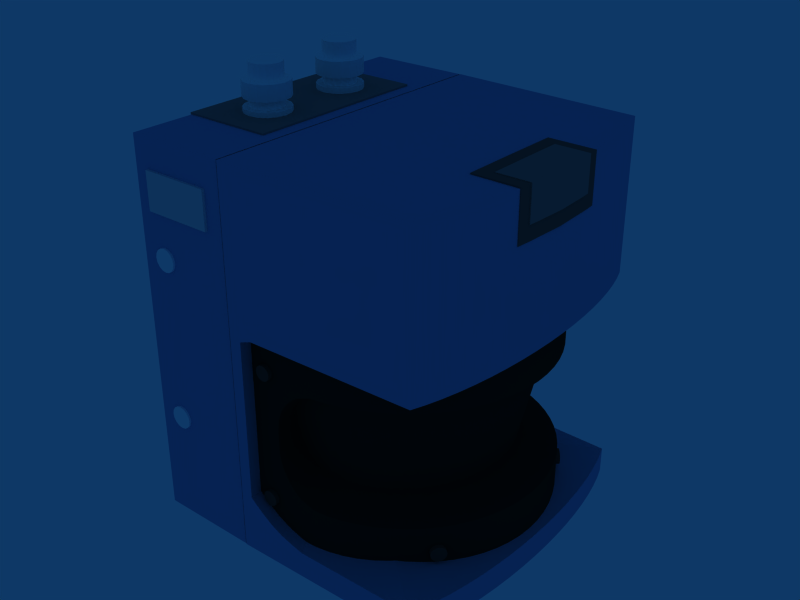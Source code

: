 # Source: sick_lms200.blend  (saved by Blender 2.49.2; exported with 4.5.12 LTS)
import bpy
from mathutils import Matrix  # noqa: F401  (used for matrix-valued properties, if any)

bpy.ops.wm.read_factory_settings(use_empty=True)
scene = bpy.context.scene
scene.name = 'Scene'

# ---- collections
col_collection_1 = bpy.data.collections.new('Collection 1'); scene.collection.children.link(col_collection_1)

# ---- materials (node trees are filled in below, after node groups)
mat_material_0 = bpy.data.materials.new('material_0')
mat_material_0.alpha_threshold = 0.0
mat_material_0.diffuse_color = (0.4, 0.6, 0.8, 1.0)
mat_material_0.specular_color = (0.5, 0.5, 0.5)
mat_material_0.roughness = 0.5
mat_material_0.line_color = (0.0, 0.0, 0.0, 1.0)
mat_material_0_001 = bpy.data.materials.new('material_0.001')
mat_material_0_001.alpha_threshold = 0.0
mat_material_0_001.diffuse_color = (0.4745, 0.4745, 0.4745, 1.0)
mat_material_0_001.specular_color = (0.5, 0.5, 0.5)
mat_material_0_001.roughness = 0.5
mat_material_0_001.line_color = (0.0, 0.0, 0.0, 1.0)
mat_material_0_002 = bpy.data.materials.new('material_0.002')
mat_material_0_002.alpha_threshold = 0.0
mat_material_0_002.diffuse_color = (0.3176, 0.3176, 0.3176, 1.0)
mat_material_0_002.specular_color = (0.5, 0.5, 0.5)
mat_material_0_002.roughness = 0.5
mat_material_0_002.line_color = (0.0, 0.0, 0.0, 1.0)
mat_material_0_003 = bpy.data.materials.new('material_0.003')
mat_material_0_003.alpha_threshold = 0.0
mat_material_0_003.diffuse_color = (0.4784, 0.4784, 0.4784, 1.0)
mat_material_0_003.specular_color = (0.5, 0.5, 0.5)
mat_material_0_003.roughness = 0.5
mat_material_0_003.line_color = (0.0, 0.0, 0.0, 1.0)
mat_material = bpy.data.materials.new('Material')
mat_material.alpha_threshold = 0.0
mat_material.diffuse_color = (0.1, 0.1, 0.1, 1.0)
mat_material.specular_color = (0.5, 0.5, 0.5)
mat_material.roughness = 0.5
mat_material.line_color = (0.0, 0.0, 0.0, 1.0)
mat_material_144 = bpy.data.materials.new('Material.144')
mat_material_144.alpha_threshold = 0.0
mat_material_144.diffuse_color = (0.2, 0.2, 0.2, 1.0)
mat_material_144.specular_color = (0.5, 0.5, 0.5)
mat_material_144.roughness = 0.5
mat_material_144.line_color = (0.0, 0.0, 0.0, 1.0)
mat_material_724 = bpy.data.materials.new('Material.724')
mat_material_724.alpha_threshold = 0.0
mat_material_724.diffuse_color = (1.0, 1.0, 1.0, 1.0)
mat_material_724.specular_color = (0.5, 0.5, 0.5)
mat_material_724.roughness = 0.5
mat_material_724.line_color = (0.0, 0.0, 0.0, 1.0)
mat_material_595 = bpy.data.materials.new('Material.595')
mat_material_595.alpha_threshold = 0.0
mat_material_595.diffuse_color = (0.6, 0.6, 0.6, 1.0)
mat_material_595.specular_color = (0.5, 0.5, 0.5)
mat_material_595.roughness = 0.5
mat_material_595.line_color = (0.0, 0.0, 0.0, 1.0)
mat_material_1001 = bpy.data.materials.new('Material.1001')
mat_material_1001.alpha_threshold = 0.0
mat_material_1001.diffuse_color = (0.875, 0.875, 0.875, 1.0)
mat_material_1001.specular_color = (0.5, 0.5, 0.5)
mat_material_1001.roughness = 0.5
mat_material_1001.line_color = (0.0, 0.0, 0.0, 1.0)
mat_material_821 = bpy.data.materials.new('Material.821')
mat_material_821.alpha_threshold = 0.0
mat_material_821.diffuse_color = (1.0, 1.0, 0.0, 1.0)
mat_material_821.specular_color = (0.5, 0.5, 0.5)
mat_material_821.roughness = 0.5
mat_material_821.line_color = (0.0, 0.0, 0.0, 1.0)
mat_material_504 = bpy.data.materials.new('Material.504')
mat_material_504.alpha_threshold = 0.0
mat_material_504.diffuse_color = (1.0, 1.0, 1.0, 1.0)
mat_material_504.specular_color = (0.5, 0.5, 0.5)
mat_material_504.roughness = 0.5
mat_material_504.line_color = (0.0, 0.0, 0.0, 1.0)

# ---- material node trees

# ---- world
world_world = bpy.data.worlds.new('World'); scene.world = world_world
world_world.color = (0.05656, 0.2208, 0.4)
world_world.use_sun_shadow = False
world_world.sun_shadow_jitter_overblur = 0.0
world_world.cycles.sampling_method = 'MANUAL'
world_world.cycles.sample_map_resolution = 256

# ---- meshes
me_cylinder_032 = bpy.data.meshes.new('Cylinder.032')
me_cylinder_032.from_pydata([(0.04387, 0.06918, -0.09246), (0.04593, 0.06206, -0.09246), (0.04776, 0.05435, -0.09246), (0.04934, 0.04612, -0.09246), (0.05066, 0.03744, -0.09246), (0.05169, 0.0284, -0.09246), (0.05244, 0.01909, -0.09246), (0.05289, 0.009589, -0.09246), (0.05304, -1.238e-07, -0.09246), (0.05289, -0.009589, -0.09246), (0.05244, -0.01909, -0.09246), (0.05169, -0.0284, -0.09246), (0.05066, -0.03744, -0.09246), (0.04934, -0.04612, -0.09246), (0.04776, -0.05435, -0.09246), (0.04593, -0.06206, -0.09246), (0.04387, -0.06918, -0.09246), (0.04159, -0.07562, -0.09246), (-0.05304, -0.07741, -0.0926), (-0.05304, 0.07741, -0.0926), (0.04159, 0.07562, -0.09246), (0.04387, 0.06918, -0.07963), (0.04593, 0.06206, -0.07963), (0.04776, 0.05435, -0.07963), (0.04934, 0.04612, -0.07963), (0.05066, 0.03744, -0.07963), (0.05169, 0.0284, -0.07963), (0.05244, 0.01909, -0.07963), (0.05289, 0.009589, -0.07963), (0.05304, 5.588e-07, -0.07963), (0.05289, -0.009588, -0.07963), (0.05244, -0.01908, -0.07963), (0.05169, -0.0284, -0.07963), (0.05066, -0.03744, -0.07963), (0.04934, -0.04612, -0.07963), (0.04776, -0.05435, -0.07963), (0.04593, -0.06206, -0.07963), (0.04387, -0.06918, -0.07963), (0.04159, -0.07562, -0.07963), (-0.05304, -0.07741, -0.0638), (-0.05304, 0.07741, -0.0638), (0.04159, 0.07562, -0.07963), (-0.05304, -1.895e-07, -0.0638), (-0.05304, 2.916e-09, -0.0926), (-0.005726, -0.07652, -0.07956), (0.01793, -0.07607, -0.0796), (-0.02938, -0.07697, -0.07597), (0.006103, -0.07629, -0.07958), (0.02976, -0.07585, -0.07962), (-0.01755, -0.07674, -0.07955), (-0.04121, -0.07719, -0.06873), (0.0001883, -0.07641, -0.07957), (0.01202, -0.07618, -0.07959), (0.02385, -0.07596, -0.07961), (0.03567, -0.07573, -0.07962), (-0.01164, -0.07663, -0.07956), (-0.02347, -0.07685, -0.07794), (-0.0353, -0.07708, -0.07295), (-0.04713, -0.0773, -0.06381), (-0.005726, 0.07652, -0.07956), (-0.02938, 0.07697, -0.07597), (0.01793, 0.07607, -0.0796), (-0.04121, 0.07719, -0.06873), (-0.01755, 0.07674, -0.07955), (0.02976, 0.07585, -0.07962), (0.006103, 0.07629, -0.07958), (-0.04713, 0.0773, -0.06381), (-0.0353, 0.07708, -0.07295), (-0.01164, 0.07663, -0.07956), (-0.02347, 0.07685, -0.07794), (0.02385, 0.07596, -0.07961), (0.03567, 0.07573, -0.07962), (0.01202, 0.07618, -0.07959), (0.0001884, 0.07641, -0.07957), (0.04387, 0.06918, 0.01774), (0.04593, 0.06206, 0.01774), (0.04776, 0.05435, 0.01774), (0.04934, 0.04612, 0.01774), (0.05066, 0.03744, 0.01774), (0.05169, 0.0284, 0.01774), (0.05244, 0.01909, 0.01774), (0.05289, 0.009589, 0.01774), (0.05304, -1.238e-07, 0.01774), (0.05289, -0.009589, 0.01774), (0.05244, -0.01909, 0.01774), (0.05169, -0.0284, 0.01774), (0.05066, -0.03744, 0.01774), (0.04934, -0.04612, 0.01774), (0.04776, -0.05435, 0.01774), (0.04593, -0.06206, 0.01774), (0.04387, -0.06918, 0.01774), (0.04159, -0.07562, 0.01774), (-0.05304, -0.07741, 0.01492), (-0.05304, 0.07741, 0.01492), (0.04159, 0.07562, 0.01774), (0.04387, 0.06918, 0.09181), (0.04593, 0.06206, 0.09181), (0.04776, 0.05435, 0.09181), (0.04934, 0.04612, 0.09181), (0.05066, 0.03744, 0.09181), (0.05169, 0.0284, 0.09181), (0.05244, 0.01909, 0.09181), (0.05289, 0.009589, 0.09181), (0.05304, 5.588e-07, 0.09181), (0.05289, -0.009588, 0.09181), (0.05244, -0.01908, 0.09181), (0.05169, -0.0284, 0.09181), (0.05066, -0.03744, 0.09181), (0.04934, -0.04612, 0.09181), (0.04776, -0.05435, 0.09181), (0.04593, -0.06206, 0.09181), (0.04387, -0.06918, 0.09181), (0.04159, -0.07562, 0.09181), (-0.05304, -0.07741, 0.0926), (-0.05304, 0.07741, 0.0926), (0.04159, 0.07562, 0.09181), (-0.05304, -1.895e-07, 0.0926), (-0.05304, 2.916e-09, 0.01492), (-0.005726, -0.07652, 0.0174), (0.01793, -0.07607, 0.01757), (-0.02938, -0.07697, 0.01723), (0.02976, -0.07585, 0.01765), (0.006102, -0.07629, 0.01748), (-0.04121, -0.07719, 0.01714), (-0.01756, -0.07674, 0.01731), (0.02385, -0.07596, 0.01761), (0.03567, -0.07573, 0.01769), (0.01202, -0.07618, 0.01752), (0.000188, -0.07641, 0.01744), (-0.0353, -0.07708, 0.01718), (-0.04713, -0.0773, 0.01496), (-0.02347, -0.07685, 0.01727), (-0.01164, -0.07663, 0.01735), (-0.005727, 0.07652, 0.0174), (-0.02938, 0.07697, 0.01723), (0.01793, 0.07607, 0.01757), (-0.01756, 0.07674, 0.01731), (-0.04121, 0.07719, 0.01714), (0.006102, 0.07629, 0.01748), (0.02976, 0.07585, 0.01765), (-0.01164, 0.07663, 0.01735), (-0.02347, 0.07685, 0.01727), (-0.04713, 0.0773, 0.01496), (-0.0353, 0.07708, 0.01718), (0.0001878, 0.07641, 0.01744), (0.01202, 0.07618, 0.01752), (0.02385, 0.07596, 0.01761), (0.03567, 0.07573, 0.01769)], [], [(0, 21, 22, 1), (1, 22, 23, 2), (2, 23, 24, 3), (3, 24, 25, 4), (4, 25, 26, 5), (5, 26, 27, 6), (6, 27, 28, 7), (7, 28, 29, 8), (8, 29, 30, 9), (9, 30, 31, 10), (10, 31, 32, 11), (11, 32, 33, 12), (12, 33, 34, 13), (13, 34, 35, 14), (14, 35, 36, 15), (15, 36, 37, 16), (16, 37, 38, 17), (21, 0, 20, 41), (37, 42, 38), (36, 42, 37), (35, 42, 36), (34, 42, 35), (33, 42, 34), (32, 42, 33), (31, 42, 32), (21, 41, 42), (22, 21, 42), (23, 22, 42), (24, 23, 42), (25, 24, 42), (26, 25, 42), (27, 26, 42), (28, 27, 42), (29, 28, 42), (30, 29, 42), (30, 42, 31), (17, 18, 43), (19, 20, 43), (16, 17, 43), (15, 16, 43), (14, 15, 43), (13, 14, 43), (12, 13, 43), (11, 12, 43), (10, 11, 43), (9, 10, 43), (8, 9, 43), (0, 20, 43), (1, 0, 43), (2, 1, 43), (3, 2, 43), (4, 3, 43), (5, 4, 43), (6, 5, 43), (7, 6, 43), (8, 7, 43), (44, 18, 17), (38, 54, 17), (54, 48, 17), (48, 53, 17), (53, 45, 17), (45, 52, 17), (52, 47, 17), (47, 51, 17), (51, 44, 17), (44, 55, 18), (55, 49, 18), (49, 56, 18), (56, 46, 18), (46, 57, 18), (57, 50, 18), (50, 58, 18), (58, 39, 18), (39, 58, 42), (58, 50, 42), (50, 57, 42), (57, 46, 42), (46, 56, 42), (56, 49, 42), (49, 55, 42), (55, 44, 42), (44, 51, 42), (51, 47, 42), (47, 52, 42), (52, 45, 42), (45, 53, 42), (53, 48, 42), (48, 54, 42), (54, 38, 42), (59, 20, 19), (40, 66, 19), (66, 62, 19), (62, 67, 19), (67, 60, 19), (60, 69, 19), (69, 63, 19), (63, 68, 19), (68, 59, 19), (59, 73, 20), (73, 65, 20), (65, 72, 20), (72, 61, 20), (61, 70, 20), (70, 64, 20), (64, 71, 20), (71, 41, 20), (41, 71, 42), (71, 64, 42), (64, 70, 42), (70, 61, 42), (61, 72, 42), (72, 65, 42), (65, 73, 42), (73, 59, 42), (59, 68, 42), (68, 63, 42), (63, 69, 42), (69, 60, 42), (60, 67, 42), (67, 62, 42), (62, 66, 42), (66, 40, 42), (74, 95, 96, 75), (75, 96, 97, 76), (76, 97, 98, 77), (77, 98, 99, 78), (78, 99, 100, 79), (79, 100, 101, 80), (80, 101, 102, 81), (81, 102, 103, 82), (82, 103, 104, 83), (83, 104, 105, 84), (84, 105, 106, 85), (85, 106, 107, 86), (86, 107, 108, 87), (87, 108, 109, 88), (88, 109, 110, 89), (89, 110, 111, 90), (90, 111, 112, 91), (95, 74, 94, 115), (112, 116, 113), (111, 116, 112), (110, 116, 111), (114, 116, 115), (109, 116, 110), (108, 116, 109), (107, 116, 108), (106, 116, 107), (105, 116, 106), (95, 115, 116), (96, 95, 116), (97, 96, 116), (98, 97, 116), (99, 98, 116), (100, 99, 116), (101, 100, 116), (102, 101, 116), (103, 102, 116), (104, 103, 116), (104, 116, 105), (90, 91, 117), (89, 90, 117), (88, 89, 117), (87, 88, 117), (86, 87, 117), (85, 86, 117), (84, 85, 117), (83, 84, 117), (82, 83, 117), (74, 94, 117), (75, 74, 117), (76, 75, 117), (77, 76, 117), (78, 77, 117), (79, 78, 117), (80, 79, 117), (81, 80, 117), (82, 81, 117), (118, 112, 113), (92, 130, 113), (130, 123, 113), (123, 129, 113), (129, 120, 113), (120, 131, 113), (131, 124, 113), (124, 132, 113), (132, 118, 113), (118, 128, 112), (128, 122, 112), (122, 127, 112), (127, 119, 112), (119, 125, 112), (125, 121, 112), (121, 126, 112), (126, 91, 112), (91, 126, 117), (126, 121, 117), (121, 125, 117), (125, 119, 117), (119, 127, 117), (127, 122, 117), (122, 128, 117), (128, 118, 117), (118, 132, 117), (132, 124, 117), (124, 131, 117), (131, 120, 117), (120, 129, 117), (129, 123, 117), (123, 130, 117), (130, 92, 117), (133, 114, 115), (94, 147, 115), (147, 139, 115), (139, 146, 115), (146, 135, 115), (135, 145, 115), (145, 138, 115), (138, 144, 115), (144, 133, 115), (133, 140, 114), (140, 136, 114), (136, 141, 114), (141, 134, 114), (134, 143, 114), (143, 137, 114), (137, 142, 114), (142, 93, 114), (93, 142, 117), (142, 137, 117), (137, 143, 117), (143, 134, 117), (134, 141, 117), (141, 136, 117), (136, 140, 117), (140, 133, 117), (133, 144, 117), (144, 138, 117), (138, 145, 117), (145, 135, 117), (135, 146, 117), (146, 139, 117), (139, 147, 117), (147, 94, 117), (39, 92, 130, 58), (40, 93, 142, 66), (42, 66, 142, 117), (42, 58, 130, 117)])
me_cylinder_032.materials.append(mat_material_0)
me_cylinder_032.use_remesh_preserve_volume = False
me_cylinder_032.use_remesh_preserve_attributes = False
me_cylinder_032.use_mirror_vertex_groups = False
me_cylinder_032.update()
me_cube_003 = bpy.data.meshes.new('Cube.003')
me_cube_003.from_pydata([(0.02499, 0.0771, -0.09264), (0.02499, -0.0771, -0.09264), (-0.02499, -0.0771, -0.09264), (-0.02499, 0.0771, -0.09264), (0.02499, 0.0771, 0.09264), (0.02499, -0.0771, 0.09264), (-0.02499, -0.0771, 0.09264), (-0.02499, 0.0771, 0.09264)], [], [(0, 1, 2, 3), (4, 7, 6, 5), (0, 4, 5, 1), (1, 5, 6, 2), (2, 6, 7, 3), (4, 0, 3, 7)])
me_cube_003.materials.append(mat_material_0)
me_cube_003.use_remesh_preserve_volume = False
me_cube_003.use_remesh_preserve_attributes = False
me_cube_003.use_mirror_vertex_groups = False
me_cube_003.update()
me_cube_002 = bpy.data.meshes.new('Cube.002')
me_cube_002.from_pydata([(0.02207, 0.04587, -0.02578), (0.02207, -0.04587, -0.02578), (-0.02207, -0.04587, -0.02578), (-0.02207, 0.04587, -0.02578), (0.02207, 0.04587, 0.02578), (0.02207, -0.04587, 0.02578), (-0.02207, -0.04587, 0.02578), (-0.02207, 0.04587, 0.02578)], [], [(0, 1, 2, 3), (4, 7, 6, 5), (0, 4, 5, 1), (1, 5, 6, 2), (2, 6, 7, 3), (4, 0, 3, 7)])
me_cube_002.materials.append(mat_material_0_001)
me_cube_002.use_remesh_preserve_volume = False
me_cube_002.use_remesh_preserve_attributes = False
me_cube_002.use_mirror_vertex_groups = False
me_cube_002.update()
me_cylinder_029 = bpy.data.meshes.new('Cylinder.029')
me_cylinder_029.from_pydata([(-0.01204, 0.02625, 0.01175), (0.01066, 0.02612, 0.01175), (0.01122, 0.01956, 0.01175), (0.01164, 0.009972, 0.01175), (0.01215, -8.287e-08, 0.01175), (0.01164, -0.009973, 0.01175), (0.01122, -0.01956, 0.01175), (0.01066, -0.02612, 0.01175), (-0.01204, -0.02625, 0.01175), (-0.01204, 0.02625, -0.01175), (0.01066, 0.02612, -0.01175), (0.01122, 0.01956, -0.01175), (0.01164, 0.009973, -0.01175), (0.01215, 1.763e-07, -0.01175), (0.01164, -0.009972, -0.01175), (0.01122, -0.01956, -0.01175), (0.01066, -0.02612, -0.01175), (-0.01204, -0.02625, -0.01175), (-0.01215, -3.351e-08, 0.01175), (-0.01215, -3.351e-08, -0.01175)], [], [(18, 0, 1), (19, 10, 9), (18, 1, 2), (19, 11, 10), (18, 2, 3), (19, 12, 11), (18, 3, 4), (19, 13, 12), (18, 4, 5), (19, 14, 13), (18, 5, 6), (19, 15, 14), (18, 6, 7), (19, 16, 15), (18, 7, 8), (19, 17, 16), (0, 9, 10, 1), (1, 10, 11, 2), (2, 11, 12, 3), (3, 12, 13, 4), (4, 13, 14, 5), (5, 14, 15, 6), (6, 15, 16, 7), (7, 16, 17, 8)])
me_cylinder_029.materials.append(mat_material_0_002)
me_cylinder_029.use_remesh_preserve_volume = False
me_cylinder_029.use_remesh_preserve_attributes = False
me_cylinder_029.use_mirror_vertex_groups = False
me_cylinder_029.update()
me_cylinder_017 = bpy.data.meshes.new('Cylinder.017')
me_cylinder_017.from_pydata([(-0.008875, 0.02048, 0.008372), (0.007858, 0.02038, 0.008372), (0.008274, 0.01526, 0.008372), (0.008582, 0.007782, 0.008372), (0.008956, -6.467e-08, 0.008372), (0.008582, -0.007782, 0.008372), (0.008274, -0.01526, 0.008372), (0.007858, -0.02038, 0.008372), (-0.008875, -0.02048, 0.008372), (-0.008875, 0.02048, -0.008372), (0.007858, 0.02038, -0.008372), (0.008274, 0.01526, -0.008372), (0.008582, 0.007782, -0.008372), (0.008956, 1.376e-07, -0.008372), (0.008582, -0.007782, -0.008372), (0.008274, -0.01526, -0.008372), (0.007858, -0.02038, -0.008372), (-0.008875, -0.02048, -0.008372), (-0.008956, -2.615e-08, 0.008372), (-0.008956, -2.615e-08, -0.008372)], [], [(18, 0, 1), (19, 10, 9), (18, 1, 2), (19, 11, 10), (18, 2, 3), (19, 12, 11), (18, 3, 4), (19, 13, 12), (18, 4, 5), (19, 14, 13), (18, 5, 6), (19, 15, 14), (18, 6, 7), (19, 16, 15), (18, 7, 8), (19, 17, 16), (0, 9, 10, 1), (1, 10, 11, 2), (2, 11, 12, 3), (3, 12, 13, 4), (4, 13, 14, 5), (5, 14, 15, 6), (6, 15, 16, 7), (7, 16, 17, 8)])
me_cylinder_017.materials.append(mat_material_0_003)
me_cylinder_017.use_remesh_preserve_volume = False
me_cylinder_017.use_remesh_preserve_attributes = False
me_cylinder_017.use_mirror_vertex_groups = False
me_cylinder_017.update()
me_cylinder_018 = bpy.data.meshes.new('Cylinder.018')
me_cylinder_018.from_pydata([(-0.04829, 0.07076, -0.006985), (-0.02282, 0.0711, -0.02566), (-0.01585, 0.07076, -0.02814), (-0.008944, 0.06974, -0.02845), (-0.002176, 0.06804, -0.02845), (0.004394, 0.06569, -0.02845), (0.0107, 0.06271, -0.02845), (0.01669, 0.05912, -0.02845), (0.02229, 0.05496, -0.02845), (0.02746, 0.05028, -0.02845), (0.03215, 0.04511, -0.02845), (0.0363, 0.0395, -0.02845), (0.03989, 0.03352, -0.02845), (0.04287, 0.02721, -0.02845), (0.04523, 0.02064, -0.02845), (0.04692, 0.01387, -0.02845), (0.04794, 0.006969, -0.02845), (0.04829, 5.172e-08, -0.02845), (0.04794, -0.006969, -0.02845), (0.04692, -0.01387, -0.02845), (0.04523, -0.02064, -0.02845), (0.04287, -0.02721, -0.02845), (0.03989, -0.03352, -0.02845), (0.0363, -0.0395, -0.02845), (0.03215, -0.04511, -0.02845), (0.02746, -0.05028, -0.02845), (0.02229, -0.05496, -0.02845), (0.01669, -0.05912, -0.02845), (0.0107, -0.06271, -0.02845), (0.004394, -0.06569, -0.02845), (-0.002175, -0.06804, -0.02845), (-0.008944, -0.06974, -0.02845), (-0.01585, -0.07076, -0.02814), (-0.02282, -0.0711, -0.02566), (-0.04827, -0.0711, -0.006985), (-0.04825, 0.0711, -0.04861), (-0.02282, 0.0711, -0.04861), (-0.01585, 0.07076, -0.04861), (-0.008944, 0.06974, -0.04861), (-0.002176, 0.06804, -0.04861), (0.004394, 0.06569, -0.04861), (0.0107, 0.06271, -0.04861), (0.01669, 0.05912, -0.04861), (0.02229, 0.05496, -0.04861), (0.02746, 0.05028, -0.04861), (0.03215, 0.04511, -0.04861), (0.0363, 0.0395, -0.04861), (0.03989, 0.03352, -0.04861), (0.04287, 0.02721, -0.04861), (0.04523, 0.02064, -0.04861), (0.04692, 0.01387, -0.04861), (0.04794, 0.006969, -0.04861), (0.04829, -9.634e-08, -0.04861), (0.04794, -0.006969, -0.04861), (0.04692, -0.01387, -0.04861), (0.04523, -0.02064, -0.04861), (0.04287, -0.02721, -0.04861), (0.03989, -0.03352, -0.04861), (0.0363, -0.0395, -0.04861), (0.03215, -0.04511, -0.04861), (0.02746, -0.05028, -0.04861), (0.02229, -0.05496, -0.04861), (0.01669, -0.05912, -0.04861), (0.0107, -0.06271, -0.04861), (0.004394, -0.06569, -0.04861), (-0.002176, -0.06804, -0.04861), (-0.008945, -0.06974, -0.04861), (-0.01585, -0.07076, -0.04861), (-0.02282, -0.0711, -0.04861), (-0.04827, -0.0711, -0.04861), (-0.04827, 1.866e-08, 0.005758), (-0.04827, -0.0711, -0.04861), (-0.03361, 0.07093, -0.01178), (-0.03554, 0.0711, -0.04861), (-0.0336, -0.0711, -0.01178), (-0.03554, -0.0711, -0.04861), (-0.04192, 0.07085, -0.006985), (-0.02918, 0.07102, -0.02013), (-0.04189, 0.0711, -0.04861), (-0.02918, 0.0711, -0.04861), (-0.02918, -0.0711, -0.02013), (-0.04191, -0.0711, -0.006985), (-0.02918, -0.0711, -0.04861), (-0.04191, -0.0711, -0.04861), (-0.0451, 0.0708, -0.006985), (-0.03461, 0.07089, -0.006985), (-0.026, 0.07106, -0.02335), (-0.03237, 0.07097, -0.01506), (-0.03871, 0.0711, -0.04861), (-0.04507, 0.0711, -0.04861), (-0.03236, 0.0711, -0.04861), (-0.026, 0.0711, -0.04861), (-0.026, -0.0711, -0.02335), (-0.03236, -0.0711, -0.01506), (-0.04509, -0.0711, -0.006985), (-0.03459, -0.0711, -0.006985), (-0.03236, -0.0711, -0.04861), (-0.026, -0.0711, -0.04861), (-0.03873, -0.0711, -0.04861), (-0.04509, -0.0711, -0.04861), (-0.04828, 0.0708, -0.03097), (-0.02282, 0.0711, -0.03097), (-0.02282, -0.0711, -0.03097), (-0.04827, -0.0711, -0.03097), (-0.03555, 0.07095, -0.03097), (-0.03554, -0.0711, -0.03097), (-0.04192, 0.07088, -0.03097), (-0.02918, 0.07103, -0.03097), (-0.02918, -0.0711, -0.03097), (-0.04191, -0.0711, -0.03097), (-0.0451, 0.07084, -0.03097), (-0.03873, 0.07092, -0.03097), (-0.03237, 0.07099, -0.03097), (-0.026, 0.07107, -0.03097), (-0.026, -0.0711, -0.03097), (-0.03236, -0.0711, -0.03097), (-0.03872, -0.0711, -0.03097), (-0.04509, -0.0711, -0.03097), (-0.04829, 0.07076, 0.04861), (-0.02282, 0.0711, 0.04861), (-0.01585, 0.07076, 0.04861), (-0.008944, 0.06974, 0.04861), (-0.002176, 0.06804, 0.04861), (0.004394, 0.06569, 0.04861), (0.0107, 0.06271, 0.04861), (0.01669, 0.05912, 0.04861), (0.02229, 0.05496, 0.04861), (0.02746, 0.05028, 0.04861), (0.03215, 0.04511, 0.04861), (0.0363, 0.0395, 0.04861), (0.03989, 0.03352, 0.04861), (0.04287, 0.02721, 0.04861), (0.04523, 0.02064, 0.04861), (0.04692, 0.01387, 0.04861), (0.04794, 0.006969, 0.04861), (0.04829, 5.172e-08, 0.04861), (0.04794, -0.006969, 0.04861), (0.04692, -0.01387, 0.04861), (0.04523, -0.02064, 0.04861), (0.04287, -0.02721, 0.04861), (0.03989, -0.03352, 0.04861), (0.0363, -0.0395, 0.04861), (0.03215, -0.04511, 0.04861), (0.02746, -0.05028, 0.04861), (0.02229, -0.05496, 0.04861), (0.01669, -0.05912, 0.04861), (0.0107, -0.06271, 0.04861), (0.004394, -0.06569, 0.04861), (-0.002175, -0.06804, 0.04861), (-0.008944, -0.06974, 0.04861), (-0.01585, -0.07076, 0.04861), (-0.02282, -0.0711, 0.04861), (-0.04827, -0.0711, 0.04861), (-0.04825, 0.0711, 0.003962), (-0.02282, 0.0711, 0.02546), (-0.01585, 0.07076, 0.02817), (-0.008944, 0.06974, 0.02845), (-0.002176, 0.06804, 0.02845), (0.004394, 0.06569, 0.02845), (0.0107, 0.06271, 0.02845), (0.01669, 0.05912, 0.02845), (0.02229, 0.05496, 0.02845), (0.02746, 0.05028, 0.02845), (0.03215, 0.04511, 0.02845), (0.0363, 0.0395, 0.02845), (0.03989, 0.03352, 0.02845), (0.04287, 0.02721, 0.02845), (0.04523, 0.02064, 0.02845), (0.04692, 0.01387, 0.02845), (0.04794, 0.006969, 0.02845), (0.04829, -9.634e-08, 0.02845), (0.04794, -0.006969, 0.02845), (0.04692, -0.01387, 0.02845), (0.04523, -0.02064, 0.02845), (0.04287, -0.02721, 0.02845), (0.03989, -0.03352, 0.02845), (0.0363, -0.0395, 0.02845), (0.03215, -0.04511, 0.02845), (0.02746, -0.05028, 0.02845), (0.02229, -0.05496, 0.02845), (0.01669, -0.05912, 0.02845), (0.0107, -0.06271, 0.02845), (0.004394, -0.06569, 0.02845), (-0.002176, -0.06804, 0.02845), (-0.008945, -0.06974, 0.02845), (-0.01585, -0.07076, 0.02817), (-0.02282, -0.0711, 0.02546), (-0.04827, -0.0711, 0.003962), (-0.04827, 1.866e-08, 0.04861), (-0.04827, 1.866e-08, -0.008079), (-0.03555, 0.07093, 0.04861), (-0.03414, 0.0711, 0.009759), (-0.03554, -0.0711, 0.04861), (-0.03415, -0.0711, 0.009759), (-0.04192, 0.07085, 0.04861), (-0.02918, 0.07102, 0.04861), (-0.04189, 0.0711, 0.003962), (-0.02918, 0.0711, 0.01987), (-0.02918, -0.0711, 0.04861), (-0.04191, -0.0711, 0.04861), (-0.02918, -0.0711, 0.01987), (-0.04191, -0.0711, 0.003962), (-0.03874, 0.07089, 0.04861), (-0.0451, 0.0708, 0.04861), (-0.03237, 0.07097, 0.04861), (-0.026, 0.07106, 0.04861), (-0.03466, 0.0711, 0.003962), (-0.04507, 0.0711, 0.003962), (-0.03236, 0.0711, 0.01514), (-0.026, 0.0711, 0.02318), (-0.03236, -0.0711, 0.04861), (-0.026, -0.0711, 0.04861), (-0.03872, -0.0711, 0.04861), (-0.04509, -0.0711, 0.04861), (-0.03236, -0.0711, 0.01514), (-0.026, -0.0711, 0.02318), (-0.03467, -0.0711, 0.003962), (-0.04509, -0.0711, 0.003962), (-0.04826, 0.07106, 0.03097), (-0.02282, 0.0711, 0.03097), (-0.02282, -0.0711, 0.03097), (-0.04827, -0.0711, 0.03097), (-0.03554, 0.07108, 0.03097), (-0.03554, -0.0711, 0.03097), (-0.0419, 0.07107, 0.03097), (-0.02918, 0.07109, 0.03097), (-0.02918, -0.0711, 0.03097), (-0.04191, -0.0711, 0.03097), (-0.04508, 0.07107, 0.03097), (-0.03872, 0.07108, 0.03097), (-0.03236, 0.07109, 0.03097), (-0.026, 0.0711, 0.03097), (-0.026, -0.0711, 0.03097), (-0.03236, -0.0711, 0.03097), (-0.03873, -0.0711, 0.03097), (-0.04509, -0.0711, 0.03097), (-0.04524, 0.06231, 0.02519), (-0.02282, 0.06261, 0.02519), (-0.01668, 0.06231, 0.02519), (-0.0106, 0.0614, 0.02519), (-0.004642, 0.05991, 0.02519), (0.001143, 0.05784, 0.02519), (0.006697, 0.05521, 0.02519), (0.01197, 0.05206, 0.02519), (0.0169, 0.0484, 0.02519), (0.02145, 0.04427, 0.02519), (0.02558, 0.03972, 0.02519), (0.02924, 0.03478, 0.02519), (0.0324, 0.02951, 0.02519), (0.03503, 0.02396, 0.02519), (0.0371, 0.01817, 0.02519), (0.03859, 0.01221, 0.02519), (0.03949, 0.006137, 0.02519), (0.03979, 4.777e-08, 0.02519), (0.03949, -0.006137, 0.02519), (0.03859, -0.01221, 0.02519), (0.0371, -0.01817, 0.02519), (0.03503, -0.02396, 0.02519), (0.0324, -0.02951, 0.02519), (0.02924, -0.03478, 0.02519), (0.02558, -0.03972, 0.02519), (0.02145, -0.04427, 0.02519), (0.0169, -0.0484, 0.02519), (0.01197, -0.05206, 0.02519), (0.006697, -0.05521, 0.02519), (0.001143, -0.05784, 0.02519), (-0.004642, -0.05991, 0.02519), (-0.0106, -0.0614, 0.02519), (-0.01668, -0.06231, 0.02519), (-0.02282, -0.06261, 0.02519), (-0.04523, -0.06261, 0.02519), (-0.04522, 0.05477, -0.02181), (-0.02562, 0.05477, -0.02181), (-0.02026, 0.0545, -0.02181), (-0.01494, 0.05371, -0.02181), (-0.009725, 0.05241, -0.02181), (-0.004665, 0.0506, -0.02181), (0.0001936, 0.0483, -0.02181), (0.004803, 0.04554, -0.02181), (0.00912, 0.04233, -0.02181), (0.0131, 0.03873, -0.02181), (0.01671, 0.03474, -0.02181), (0.01991, 0.03043, -0.02181), (0.02268, 0.02582, -0.02181), (0.02497, 0.02096, -0.02181), (0.02679, 0.0159, -0.02181), (0.02809, 0.01068, -0.02181), (0.02888, 0.005368, -0.02181), (0.02914, -6.991e-08, -0.02181), (0.02888, -0.005368, -0.02181), (0.02809, -0.01068, -0.02181), (0.02679, -0.0159, -0.02181), (0.02497, -0.02096, -0.02181), (0.02268, -0.02582, -0.02181), (0.01991, -0.03043, -0.02181), (0.01671, -0.03474, -0.02181), (0.0131, -0.03873, -0.02181), (0.00912, -0.04234, -0.02181), (0.004803, -0.04554, -0.02181), (0.0001934, -0.0483, -0.02181), (-0.004665, -0.0506, -0.02181), (-0.009725, -0.05241, -0.02181), (-0.01494, -0.05371, -0.02181), (-0.02026, -0.0545, -0.02181), (-0.02562, -0.05477, -0.02181), (-0.04523, -0.05477, -0.02181), (-0.04523, 1.866e-08, 0.02519), (-0.04523, 1.866e-08, -0.02181)], [], [(70, 1, 2), (71, 37, 36), (70, 2, 3), (71, 38, 37), (70, 3, 4), (71, 39, 38), (70, 4, 5), (71, 40, 39), (70, 5, 6), (71, 41, 40), (70, 6, 7), (71, 42, 41), (70, 7, 8), (71, 43, 42), (70, 8, 9), (71, 44, 43), (70, 9, 10), (71, 45, 44), (70, 10, 11), (71, 46, 45), (70, 11, 12), (71, 47, 46), (70, 12, 13), (71, 48, 47), (70, 13, 14), (71, 49, 48), (70, 14, 15), (71, 50, 49), (70, 15, 16), (71, 51, 50), (70, 16, 17), (71, 52, 51), (70, 17, 18), (71, 53, 52), (70, 18, 19), (71, 54, 53), (70, 19, 20), (71, 55, 54), (70, 20, 21), (71, 56, 55), (70, 21, 22), (71, 57, 56), (70, 22, 23), (71, 58, 57), (70, 23, 24), (71, 59, 58), (70, 24, 25), (71, 60, 59), (70, 25, 26), (71, 61, 60), (70, 26, 27), (71, 62, 61), (70, 27, 28), (71, 63, 62), (70, 28, 29), (71, 64, 63), (70, 29, 30), (71, 65, 64), (70, 30, 31), (71, 66, 65), (70, 31, 32), (71, 67, 66), (70, 32, 33), (71, 68, 67), (2, 37, 38, 3), (3, 38, 39, 4), (4, 39, 40, 5), (5, 40, 41, 6), (6, 41, 42, 7), (7, 42, 43, 8), (8, 43, 44, 9), (9, 44, 45, 10), (10, 45, 46, 11), (11, 46, 47, 12), (12, 47, 48, 13), (13, 48, 49, 14), (14, 49, 50, 15), (15, 50, 51, 16), (16, 51, 52, 17), (17, 52, 53, 18), (18, 53, 54, 19), (19, 54, 55, 20), (20, 55, 56, 21), (21, 56, 57, 22), (22, 57, 58, 23), (23, 58, 59, 24), (24, 59, 60, 25), (25, 60, 61, 26), (26, 61, 62, 27), (27, 62, 63, 28), (28, 63, 64, 29), (29, 64, 65, 30), (30, 65, 66, 31), (31, 66, 67, 32), (0, 84, 70), (84, 76, 70), (76, 85, 70), (85, 72, 70), (72, 87, 70), (87, 77, 70), (77, 86, 70), (86, 1, 70), (36, 91, 71), (91, 79, 71), (79, 90, 71), (90, 73, 71), (73, 88, 71), (88, 78, 71), (78, 89, 71), (89, 35, 71), (33, 92, 70), (92, 80, 70), (80, 93, 70), (93, 74, 70), (74, 95, 70), (95, 81, 70), (81, 94, 70), (94, 34, 70), (69, 99, 71), (99, 83, 71), (83, 98, 71), (98, 75, 71), (75, 96, 71), (96, 82, 71), (82, 97, 71), (97, 68, 71), (0, 100, 110, 84), (84, 110, 106, 76), (76, 106, 111, 85), (85, 111, 104, 72), (72, 104, 112, 87), (87, 112, 107, 77), (77, 107, 113, 86), (86, 113, 101, 1), (1, 101, 2), (102, 33, 32), (33, 102, 114, 92), (92, 114, 108, 80), (80, 108, 115, 93), (93, 115, 105, 74), (74, 105, 116, 95), (95, 116, 109, 81), (81, 109, 117, 94), (94, 117, 103, 34), (188, 119, 120), (189, 155, 154), (188, 120, 121), (189, 156, 155), (188, 121, 122), (189, 157, 156), (188, 122, 123), (189, 158, 157), (188, 123, 124), (189, 159, 158), (188, 124, 125), (189, 160, 159), (188, 125, 126), (189, 161, 160), (188, 126, 127), (189, 162, 161), (188, 127, 128), (189, 163, 162), (188, 128, 129), (189, 164, 163), (188, 129, 130), (189, 165, 164), (188, 130, 131), (189, 166, 165), (188, 131, 132), (189, 167, 166), (188, 132, 133), (189, 168, 167), (188, 133, 134), (189, 169, 168), (188, 134, 135), (189, 170, 169), (188, 135, 136), (189, 171, 170), (188, 136, 137), (189, 172, 171), (188, 137, 138), (189, 173, 172), (188, 138, 139), (189, 174, 173), (188, 139, 140), (189, 175, 174), (188, 140, 141), (189, 176, 175), (188, 141, 142), (189, 177, 176), (188, 142, 143), (189, 178, 177), (188, 143, 144), (189, 179, 178), (188, 144, 145), (189, 180, 179), (188, 145, 146), (189, 181, 180), (188, 146, 147), (189, 182, 181), (188, 147, 148), (189, 183, 182), (188, 148, 149), (189, 184, 183), (188, 149, 150), (189, 185, 184), (188, 150, 151), (189, 186, 185), (120, 155, 156, 121), (121, 156, 157, 122), (122, 157, 158, 123), (123, 158, 159, 124), (124, 159, 160, 125), (125, 160, 161, 126), (126, 161, 162, 127), (127, 162, 163, 128), (128, 163, 164, 129), (129, 164, 165, 130), (130, 165, 166, 131), (131, 166, 167, 132), (132, 167, 168, 133), (133, 168, 169, 134), (134, 169, 170, 135), (135, 170, 171, 136), (136, 171, 172, 137), (137, 172, 173, 138), (138, 173, 174, 139), (139, 174, 175, 140), (140, 175, 176, 141), (141, 176, 177, 142), (142, 177, 178, 143), (143, 178, 179, 144), (144, 179, 180, 145), (145, 180, 181, 146), (146, 181, 182, 147), (147, 182, 183, 148), (148, 183, 184, 149), (149, 184, 185, 150), (118, 203, 188), (203, 194, 188), (194, 202, 188), (202, 190, 188), (190, 204, 188), (204, 195, 188), (195, 205, 188), (205, 119, 188), (154, 209, 189), (209, 197, 189), (197, 208, 189), (208, 191, 189), (191, 206, 189), (206, 196, 189), (196, 207, 189), (207, 153, 189), (151, 211, 188), (211, 198, 188), (198, 210, 188), (210, 192, 188), (192, 212, 188), (212, 199, 188), (199, 213, 188), (213, 152, 188), (187, 217, 189), (217, 201, 189), (201, 216, 189), (216, 193, 189), (193, 214, 189), (214, 200, 189), (200, 215, 189), (215, 186, 189), (218, 153, 207, 228), (228, 207, 196, 224), (224, 196, 206, 229), (229, 206, 191, 222), (222, 191, 208, 230), (230, 208, 197, 225), (225, 197, 209, 231), (231, 209, 154, 219), (219, 154, 155), (186, 220, 185), (220, 186, 215, 232), (232, 215, 200, 226), (226, 200, 214, 233), (233, 214, 193, 223), (223, 193, 216, 234), (234, 216, 201, 227), (227, 201, 217, 235), (235, 217, 187, 221), (34, 187, 217, 94), (81, 94, 217, 201), (81, 201, 216, 95), (0, 153, 207, 84), (76, 84, 207, 196), (76, 196, 206, 85), (95, 216, 189), (85, 206, 189), (306, 236, 237), (307, 272, 271), (306, 237, 238), (307, 273, 272), (306, 238, 239), (307, 274, 273), (306, 239, 240), (307, 275, 274), (306, 240, 241), (307, 276, 275), (306, 241, 242), (307, 277, 276), (306, 242, 243), (307, 278, 277), (306, 243, 244), (307, 279, 278), (306, 244, 245), (307, 280, 279), (306, 245, 246), (307, 281, 280), (306, 246, 247), (307, 282, 281), (306, 247, 248), (307, 283, 282), (306, 248, 249), (307, 284, 283), (306, 249, 250), (307, 285, 284), (306, 250, 251), (307, 286, 285), (306, 251, 252), (307, 287, 286), (306, 252, 253), (307, 288, 287), (306, 253, 254), (307, 289, 288), (306, 254, 255), (307, 290, 289), (306, 255, 256), (307, 291, 290), (306, 256, 257), (307, 292, 291), (306, 257, 258), (307, 293, 292), (306, 258, 259), (307, 294, 293), (306, 259, 260), (307, 295, 294), (306, 260, 261), (307, 296, 295), (306, 261, 262), (307, 297, 296), (306, 262, 263), (307, 298, 297), (306, 263, 264), (307, 299, 298), (306, 264, 265), (307, 300, 299), (306, 265, 266), (307, 301, 300), (306, 266, 267), (307, 302, 301), (306, 267, 268), (307, 303, 302), (306, 268, 269), (307, 304, 303), (306, 269, 270), (307, 305, 304), (236, 271, 272, 237), (237, 272, 273, 238), (238, 273, 274, 239), (239, 274, 275, 240), (240, 275, 276, 241), (241, 276, 277, 242), (242, 277, 278, 243), (243, 278, 279, 244), (244, 279, 280, 245), (245, 280, 281, 246), (246, 281, 282, 247), (247, 282, 283, 248), (248, 283, 284, 249), (249, 284, 285, 250), (250, 285, 286, 251), (251, 286, 287, 252), (252, 287, 288, 253), (253, 288, 289, 254), (254, 289, 290, 255), (255, 290, 291, 256), (256, 291, 292, 257), (257, 292, 293, 258), (258, 293, 294, 259), (259, 294, 295, 260), (260, 295, 296, 261), (261, 296, 297, 262), (262, 297, 298, 263), (263, 298, 299, 264), (264, 299, 300, 265), (265, 300, 301, 266), (266, 301, 302, 267), (267, 302, 303, 268), (268, 303, 304, 269), (269, 304, 305, 270), (150, 185, 220, 151), (151, 220, 232, 211), (198, 211, 232, 226), (198, 226, 233, 210), (192, 210, 233, 223), (192, 223, 234, 212), (199, 212, 234, 227), (199, 227, 235, 213), (152, 213, 235, 221), (119, 219, 155, 120), (119, 205, 231, 219), (195, 225, 231, 205), (195, 204, 230, 225), (190, 222, 230, 204), (190, 202, 229, 222), (194, 224, 229, 202), (194, 203, 228, 224), (118, 218, 228, 203), (32, 67, 68, 102), (68, 97, 114, 102), (82, 108, 114, 97), (82, 96, 115, 108), (75, 105, 115, 96), (75, 98, 116, 105), (83, 109, 116, 98), (83, 99, 117, 109), (69, 103, 117, 99), (2, 101, 36, 37), (36, 101, 113, 91), (79, 91, 113, 107), (79, 107, 112, 90), (73, 90, 112, 104), (73, 104, 111, 88), (78, 88, 111, 106), (78, 106, 110, 89), (35, 89, 110, 100)])
me_cylinder_018.materials.append(mat_material)
me_cylinder_018.use_remesh_preserve_volume = False
me_cylinder_018.use_remesh_preserve_attributes = False
me_cylinder_018.use_mirror_vertex_groups = False
me_cylinder_018.update()
me_cylinder_028 = bpy.data.meshes.new('Cylinder.028')
me_cylinder_028.from_pydata([(-0.002565, 0.001247, 0.002647), (-0.00311, 0.001848, 0.001433), (-0.003302, 0.002059, -1.172e-10), (-0.00311, 0.001848, -0.001433), (-0.002565, 0.001247, -0.002647), (-0.001749, 0.0003477, -0.003459), (-0.0007864, -0.0007134, -0.003744), (0.0001761, -0.001775, -0.003459), (0.0009922, -0.002674, -0.002647), (0.001537, -0.003275, -0.001433), (0.001729, -0.003486, 9.106e-11), (0.001537, -0.003275, 0.001433), (0.0009922, -0.002674, 0.002647), (0.0001761, -0.001775, 0.003459), (-0.0007864, -0.0007134, 0.003744), (-0.001749, 0.0003477, 0.003459), (-0.0009922, 0.002674, 0.002647), (-0.001537, 0.003275, 0.001433), (-0.001729, 0.003486, -4.881e-09), (-0.001537, 0.003275, -0.001433), (-0.0009922, 0.002674, -0.002647), (-0.0001761, 0.001775, -0.003459), (0.0007864, 0.0007134, -0.003744), (0.001749, -0.0003477, -0.003459), (0.002565, -0.001247, -0.002647), (0.00311, -0.001848, -0.001433), (0.003302, -0.002059, 9.579e-09), (0.00311, -0.001848, 0.001433), (0.002565, -0.001247, 0.002647), (0.001749, -0.0003477, 0.003459), (0.0007864, 0.0007134, 0.003744), (-0.0001762, 0.001775, 0.003459), (-0.0007864, -0.0007134, 4.641e-11), (0.0007864, 0.0007134, -4.641e-11)], [], [(32, 0, 1), (33, 17, 16), (32, 1, 2), (33, 18, 17), (32, 2, 3), (33, 19, 18), (32, 3, 4), (33, 20, 19), (32, 4, 5), (33, 21, 20), (32, 5, 6), (33, 22, 21), (32, 6, 7), (33, 23, 22), (32, 7, 8), (33, 24, 23), (32, 8, 9), (33, 25, 24), (32, 9, 10), (33, 26, 25), (32, 10, 11), (33, 27, 26), (32, 11, 12), (33, 28, 27), (32, 12, 13), (33, 29, 28), (32, 13, 14), (33, 30, 29), (32, 14, 15), (33, 31, 30), (15, 0, 32), (33, 16, 31), (0, 16, 17, 1), (1, 17, 18, 2), (2, 18, 19, 3), (3, 19, 20, 4), (4, 20, 21, 5), (5, 21, 22, 6), (6, 22, 23, 7), (7, 23, 24, 8), (8, 24, 25, 9), (9, 25, 26, 10), (10, 26, 27, 11), (11, 27, 28, 12), (12, 28, 29, 13), (13, 29, 30, 14), (14, 30, 31, 15), (16, 0, 15, 31)])
me_cylinder_028.materials.append(mat_material_144)
me_cylinder_028.use_remesh_preserve_volume = False
me_cylinder_028.use_remesh_preserve_attributes = False
me_cylinder_028.use_mirror_vertex_groups = False
me_cylinder_028.update()
me_cylinder_027 = bpy.data.meshes.new('Cylinder.027')
me_cylinder_027.from_pydata([(-0.002565, 0.001247, 0.002647), (-0.00311, 0.001848, 0.001433), (-0.003302, 0.002059, -1.172e-10), (-0.00311, 0.001848, -0.001433), (-0.002565, 0.001247, -0.002647), (-0.001749, 0.0003477, -0.003459), (-0.0007864, -0.0007134, -0.003744), (0.0001761, -0.001775, -0.003459), (0.0009922, -0.002674, -0.002647), (0.001537, -0.003275, -0.001433), (0.001729, -0.003486, 9.106e-11), (0.001537, -0.003275, 0.001433), (0.0009922, -0.002674, 0.002647), (0.0001761, -0.001775, 0.003459), (-0.0007864, -0.0007134, 0.003744), (-0.001749, 0.0003477, 0.003459), (-0.0009922, 0.002674, 0.002647), (-0.001537, 0.003275, 0.001433), (-0.001729, 0.003486, -4.881e-09), (-0.001537, 0.003275, -0.001433), (-0.0009922, 0.002674, -0.002647), (-0.0001761, 0.001775, -0.003459), (0.0007864, 0.0007134, -0.003744), (0.001749, -0.0003477, -0.003459), (0.002565, -0.001247, -0.002647), (0.00311, -0.001848, -0.001433), (0.003302, -0.002059, 9.579e-09), (0.00311, -0.001848, 0.001433), (0.002565, -0.001247, 0.002647), (0.001749, -0.0003477, 0.003459), (0.0007864, 0.0007134, 0.003744), (-0.0001762, 0.001775, 0.003459), (-0.0007864, -0.0007134, 4.641e-11), (0.0007864, 0.0007134, -4.641e-11)], [], [(32, 0, 1), (33, 17, 16), (32, 1, 2), (33, 18, 17), (32, 2, 3), (33, 19, 18), (32, 3, 4), (33, 20, 19), (32, 4, 5), (33, 21, 20), (32, 5, 6), (33, 22, 21), (32, 6, 7), (33, 23, 22), (32, 7, 8), (33, 24, 23), (32, 8, 9), (33, 25, 24), (32, 9, 10), (33, 26, 25), (32, 10, 11), (33, 27, 26), (32, 11, 12), (33, 28, 27), (32, 12, 13), (33, 29, 28), (32, 13, 14), (33, 30, 29), (32, 14, 15), (33, 31, 30), (15, 0, 32), (33, 16, 31), (0, 16, 17, 1), (1, 17, 18, 2), (2, 18, 19, 3), (3, 19, 20, 4), (4, 20, 21, 5), (5, 21, 22, 6), (6, 22, 23, 7), (7, 23, 24, 8), (8, 24, 25, 9), (9, 25, 26, 10), (10, 26, 27, 11), (11, 27, 28, 12), (12, 28, 29, 13), (13, 29, 30, 14), (14, 30, 31, 15), (16, 0, 15, 31)])
me_cylinder_027.materials.append(mat_material_144)
me_cylinder_027.use_remesh_preserve_volume = False
me_cylinder_027.use_remesh_preserve_attributes = False
me_cylinder_027.use_mirror_vertex_groups = False
me_cylinder_027.update()
me_cylinder_026 = bpy.data.meshes.new('Cylinder.026')
me_cylinder_026.from_pydata([(0.0009118, 0.002703, 0.002647), (0.001439, 0.00332, 0.001433), (0.001624, 0.003536, -1.172e-10), (0.001439, 0.00332, -0.001433), (0.0009118, 0.002703, -0.002647), (0.000123, 0.001779, -0.003459), (-0.0008074, 0.0006896, -0.003744), (-0.001738, -0.0003998, -0.003459), (-0.002527, -0.001323, -0.002647), (-0.003054, -0.00194, -0.001433), (-0.003239, -0.002157, 9.106e-11), (-0.003054, -0.00194, 0.001433), (-0.002527, -0.001323, 0.002647), (-0.001738, -0.0003998, 0.003459), (-0.0008074, 0.0006896, 0.003744), (0.000123, 0.001779, 0.003459), (0.002527, 0.001323, 0.002647), (0.003054, 0.00194, 0.001433), (0.003239, 0.002157, -4.881e-09), (0.003054, 0.00194, -0.001433), (0.002527, 0.001323, -0.002647), (0.001738, 0.0003998, -0.003459), (0.0008074, -0.0006896, -0.003744), (-0.000123, -0.001779, -0.003459), (-0.0009118, -0.002703, -0.002647), (-0.001439, -0.00332, -0.001433), (-0.001624, -0.003536, 9.579e-09), (-0.001439, -0.00332, 0.001433), (-0.0009118, -0.002703, 0.002647), (-0.000123, -0.001779, 0.003459), (0.0008074, -0.0006896, 0.003744), (0.001738, 0.0003998, 0.003459), (-0.0008074, 0.0006896, 4.641e-11), (0.0008074, -0.0006896, -4.641e-11)], [], [(32, 0, 1), (33, 17, 16), (32, 1, 2), (33, 18, 17), (32, 2, 3), (33, 19, 18), (32, 3, 4), (33, 20, 19), (32, 4, 5), (33, 21, 20), (32, 5, 6), (33, 22, 21), (32, 6, 7), (33, 23, 22), (32, 7, 8), (33, 24, 23), (32, 8, 9), (33, 25, 24), (32, 9, 10), (33, 26, 25), (32, 10, 11), (33, 27, 26), (32, 11, 12), (33, 28, 27), (32, 12, 13), (33, 29, 28), (32, 13, 14), (33, 30, 29), (32, 14, 15), (33, 31, 30), (15, 0, 32), (33, 16, 31), (0, 16, 17, 1), (1, 17, 18, 2), (2, 18, 19, 3), (3, 19, 20, 4), (4, 20, 21, 5), (5, 21, 22, 6), (6, 22, 23, 7), (7, 23, 24, 8), (8, 24, 25, 9), (9, 25, 26, 10), (10, 26, 27, 11), (11, 27, 28, 12), (12, 28, 29, 13), (13, 29, 30, 14), (14, 30, 31, 15), (16, 0, 15, 31)])
me_cylinder_026.materials.append(mat_material_144)
me_cylinder_026.use_remesh_preserve_volume = False
me_cylinder_026.use_remesh_preserve_attributes = False
me_cylinder_026.use_mirror_vertex_groups = False
me_cylinder_026.update()
me_cylinder_025 = bpy.data.meshes.new('Cylinder.025')
me_cylinder_025.from_pydata([(0.0009118, 0.002703, 0.002647), (0.001439, 0.00332, 0.001433), (0.001624, 0.003536, -1.172e-10), (0.001439, 0.00332, -0.001433), (0.0009118, 0.002703, -0.002647), (0.000123, 0.001779, -0.003459), (-0.0008074, 0.0006896, -0.003744), (-0.001738, -0.0003998, -0.003459), (-0.002527, -0.001323, -0.002647), (-0.003054, -0.00194, -0.001433), (-0.003239, -0.002157, 9.106e-11), (-0.003054, -0.00194, 0.001433), (-0.002527, -0.001323, 0.002647), (-0.001738, -0.0003998, 0.003459), (-0.0008074, 0.0006896, 0.003744), (0.000123, 0.001779, 0.003459), (0.002527, 0.001323, 0.002647), (0.003054, 0.00194, 0.001433), (0.003239, 0.002157, -4.881e-09), (0.003054, 0.00194, -0.001433), (0.002527, 0.001323, -0.002647), (0.001738, 0.0003998, -0.003459), (0.0008074, -0.0006896, -0.003744), (-0.000123, -0.001779, -0.003459), (-0.0009118, -0.002703, -0.002647), (-0.001439, -0.00332, -0.001433), (-0.001624, -0.003536, 9.579e-09), (-0.001439, -0.00332, 0.001433), (-0.0009118, -0.002703, 0.002647), (-0.000123, -0.001779, 0.003459), (0.0008074, -0.0006896, 0.003744), (0.001738, 0.0003998, 0.003459), (-0.0008074, 0.0006896, 4.641e-11), (0.0008074, -0.0006896, -4.641e-11)], [], [(32, 0, 1), (33, 17, 16), (32, 1, 2), (33, 18, 17), (32, 2, 3), (33, 19, 18), (32, 3, 4), (33, 20, 19), (32, 4, 5), (33, 21, 20), (32, 5, 6), (33, 22, 21), (32, 6, 7), (33, 23, 22), (32, 7, 8), (33, 24, 23), (32, 8, 9), (33, 25, 24), (32, 9, 10), (33, 26, 25), (32, 10, 11), (33, 27, 26), (32, 11, 12), (33, 28, 27), (32, 12, 13), (33, 29, 28), (32, 13, 14), (33, 30, 29), (32, 14, 15), (33, 31, 30), (15, 0, 32), (33, 16, 31), (0, 16, 17, 1), (1, 17, 18, 2), (2, 18, 19, 3), (3, 19, 20, 4), (4, 20, 21, 5), (5, 21, 22, 6), (6, 22, 23, 7), (7, 23, 24, 8), (8, 24, 25, 9), (9, 25, 26, 10), (10, 26, 27, 11), (11, 27, 28, 12), (12, 28, 29, 13), (13, 29, 30, 14), (14, 30, 31, 15), (16, 0, 15, 31)])
me_cylinder_025.materials.append(mat_material_144)
me_cylinder_025.use_remesh_preserve_volume = False
me_cylinder_025.use_remesh_preserve_attributes = False
me_cylinder_025.use_mirror_vertex_groups = False
me_cylinder_025.update()
me_cylinder_024 = bpy.data.meshes.new('Cylinder.024')
me_cylinder_024.from_pydata([(0.002647, 0.001062, 0.002647), (0.003459, 0.001062, 0.001433), (0.003744, 0.001062, -1.172e-10), (0.003459, 0.001062, -0.001433), (0.002647, 0.001062, -0.002647), (0.001433, 0.001062, -0.003459), (5.653e-10, 0.001062, -0.003744), (-0.001433, 0.001062, -0.003459), (-0.002647, 0.001062, -0.002647), (-0.003459, 0.001062, -0.001433), (-0.003744, 0.001062, 9.106e-11), (-0.003459, 0.001062, 0.001433), (-0.002647, 0.001062, 0.002647), (-0.001433, 0.001062, 0.003459), (2.44e-09, 0.001062, 0.003744), (0.001433, 0.001062, 0.003459), (0.002647, -0.001062, 0.002647), (0.003459, -0.001062, 0.001433), (0.003744, -0.001062, -4.881e-09), (0.003459, -0.001062, -0.001433), (0.002647, -0.001062, -0.002647), (0.001433, -0.001062, -0.003459), (-7.23e-09, -0.001062, -0.003744), (-0.001433, -0.001062, -0.003459), (-0.002647, -0.001062, -0.002647), (-0.003459, -0.001062, -0.001433), (-0.003744, -0.001062, 9.579e-09), (-0.003459, -0.001062, 0.001433), (-0.002647, -0.001062, 0.002647), (-0.001433, -0.001062, 0.003459), (1.202e-08, -0.001062, 0.003744), (0.001433, -0.001062, 0.003459), (0.0, 0.001062, 4.641e-11), (0.0, -0.001062, -4.641e-11)], [], [(32, 0, 1), (33, 17, 16), (32, 1, 2), (33, 18, 17), (32, 2, 3), (33, 19, 18), (32, 3, 4), (33, 20, 19), (32, 4, 5), (33, 21, 20), (32, 5, 6), (33, 22, 21), (32, 6, 7), (33, 23, 22), (32, 7, 8), (33, 24, 23), (32, 8, 9), (33, 25, 24), (32, 9, 10), (33, 26, 25), (32, 10, 11), (33, 27, 26), (32, 11, 12), (33, 28, 27), (32, 12, 13), (33, 29, 28), (32, 13, 14), (33, 30, 29), (32, 14, 15), (33, 31, 30), (15, 0, 32), (33, 16, 31), (0, 16, 17, 1), (1, 17, 18, 2), (2, 18, 19, 3), (3, 19, 20, 4), (4, 20, 21, 5), (5, 21, 22, 6), (6, 22, 23, 7), (7, 23, 24, 8), (8, 24, 25, 9), (9, 25, 26, 10), (10, 26, 27, 11), (11, 27, 28, 12), (12, 28, 29, 13), (13, 29, 30, 14), (14, 30, 31, 15), (16, 0, 15, 31)])
me_cylinder_024.materials.append(mat_material_144)
me_cylinder_024.use_remesh_preserve_volume = False
me_cylinder_024.use_remesh_preserve_attributes = False
me_cylinder_024.use_mirror_vertex_groups = False
me_cylinder_024.update()
me_cylinder_023 = bpy.data.meshes.new('Cylinder.023')
me_cylinder_023.from_pydata([(0.002647, 0.001062, 0.002647), (0.003459, 0.001062, 0.001433), (0.003744, 0.001062, -1.172e-10), (0.003459, 0.001062, -0.001433), (0.002647, 0.001062, -0.002647), (0.001433, 0.001062, -0.003459), (5.653e-10, 0.001062, -0.003744), (-0.001433, 0.001062, -0.003459), (-0.002647, 0.001062, -0.002647), (-0.003459, 0.001062, -0.001433), (-0.003744, 0.001062, 9.106e-11), (-0.003459, 0.001062, 0.001433), (-0.002647, 0.001062, 0.002647), (-0.001433, 0.001062, 0.003459), (2.44e-09, 0.001062, 0.003744), (0.001433, 0.001062, 0.003459), (0.002647, -0.001062, 0.002647), (0.003459, -0.001062, 0.001433), (0.003744, -0.001062, -4.881e-09), (0.003459, -0.001062, -0.001433), (0.002647, -0.001062, -0.002647), (0.001433, -0.001062, -0.003459), (-7.23e-09, -0.001062, -0.003744), (-0.001433, -0.001062, -0.003459), (-0.002647, -0.001062, -0.002647), (-0.003459, -0.001062, -0.001433), (-0.003744, -0.001062, 9.579e-09), (-0.003459, -0.001062, 0.001433), (-0.002647, -0.001062, 0.002647), (-0.001433, -0.001062, 0.003459), (1.202e-08, -0.001062, 0.003744), (0.001433, -0.001062, 0.003459), (0.0, 0.001062, 4.641e-11), (0.0, -0.001062, -4.641e-11)], [], [(32, 0, 1), (33, 17, 16), (32, 1, 2), (33, 18, 17), (32, 2, 3), (33, 19, 18), (32, 3, 4), (33, 20, 19), (32, 4, 5), (33, 21, 20), (32, 5, 6), (33, 22, 21), (32, 6, 7), (33, 23, 22), (32, 7, 8), (33, 24, 23), (32, 8, 9), (33, 25, 24), (32, 9, 10), (33, 26, 25), (32, 10, 11), (33, 27, 26), (32, 11, 12), (33, 28, 27), (32, 12, 13), (33, 29, 28), (32, 13, 14), (33, 30, 29), (32, 14, 15), (33, 31, 30), (15, 0, 32), (33, 16, 31), (0, 16, 17, 1), (1, 17, 18, 2), (2, 18, 19, 3), (3, 19, 20, 4), (4, 20, 21, 5), (5, 21, 22, 6), (6, 22, 23, 7), (7, 23, 24, 8), (8, 24, 25, 9), (9, 25, 26, 10), (10, 26, 27, 11), (11, 27, 28, 12), (12, 28, 29, 13), (13, 29, 30, 14), (14, 30, 31, 15), (16, 0, 15, 31)])
me_cylinder_023.materials.append(mat_material_144)
me_cylinder_023.use_remesh_preserve_volume = False
me_cylinder_023.use_remesh_preserve_attributes = False
me_cylinder_023.use_mirror_vertex_groups = False
me_cylinder_023.update()
me_cylinder_022 = bpy.data.meshes.new('Cylinder.022')
me_cylinder_022.from_pydata([(0.002647, 0.001062, 0.002647), (0.003459, 0.001062, 0.001433), (0.003744, 0.001062, -1.172e-10), (0.003459, 0.001062, -0.001433), (0.002647, 0.001062, -0.002647), (0.001433, 0.001062, -0.003459), (5.653e-10, 0.001062, -0.003744), (-0.001433, 0.001062, -0.003459), (-0.002647, 0.001062, -0.002647), (-0.003459, 0.001062, -0.001433), (-0.003744, 0.001062, 9.106e-11), (-0.003459, 0.001062, 0.001433), (-0.002647, 0.001062, 0.002647), (-0.001433, 0.001062, 0.003459), (2.44e-09, 0.001062, 0.003744), (0.001433, 0.001062, 0.003459), (0.002647, -0.001062, 0.002647), (0.003459, -0.001062, 0.001433), (0.003744, -0.001062, -4.881e-09), (0.003459, -0.001062, -0.001433), (0.002647, -0.001062, -0.002647), (0.001433, -0.001062, -0.003459), (-7.23e-09, -0.001062, -0.003744), (-0.001433, -0.001062, -0.003459), (-0.002647, -0.001062, -0.002647), (-0.003459, -0.001062, -0.001433), (-0.003744, -0.001062, 9.579e-09), (-0.003459, -0.001062, 0.001433), (-0.002647, -0.001062, 0.002647), (-0.001433, -0.001062, 0.003459), (1.202e-08, -0.001062, 0.003744), (0.001433, -0.001062, 0.003459), (0.0, 0.001062, 4.641e-11), (0.0, -0.001062, -4.641e-11)], [], [(32, 0, 1), (33, 17, 16), (32, 1, 2), (33, 18, 17), (32, 2, 3), (33, 19, 18), (32, 3, 4), (33, 20, 19), (32, 4, 5), (33, 21, 20), (32, 5, 6), (33, 22, 21), (32, 6, 7), (33, 23, 22), (32, 7, 8), (33, 24, 23), (32, 8, 9), (33, 25, 24), (32, 9, 10), (33, 26, 25), (32, 10, 11), (33, 27, 26), (32, 11, 12), (33, 28, 27), (32, 12, 13), (33, 29, 28), (32, 13, 14), (33, 30, 29), (32, 14, 15), (33, 31, 30), (15, 0, 32), (33, 16, 31), (0, 16, 17, 1), (1, 17, 18, 2), (2, 18, 19, 3), (3, 19, 20, 4), (4, 20, 21, 5), (5, 21, 22, 6), (6, 22, 23, 7), (7, 23, 24, 8), (8, 24, 25, 9), (9, 25, 26, 10), (10, 26, 27, 11), (11, 27, 28, 12), (12, 28, 29, 13), (13, 29, 30, 14), (14, 30, 31, 15), (16, 0, 15, 31)])
me_cylinder_022.materials.append(mat_material_144)
me_cylinder_022.use_remesh_preserve_volume = False
me_cylinder_022.use_remesh_preserve_attributes = False
me_cylinder_022.use_mirror_vertex_groups = False
me_cylinder_022.update()
me_cylinder_021 = bpy.data.meshes.new('Cylinder.021')
me_cylinder_021.from_pydata([(0.002647, 0.001062, 0.002647), (0.003459, 0.001062, 0.001433), (0.003744, 0.001062, -1.172e-10), (0.003459, 0.001062, -0.001433), (0.002647, 0.001062, -0.002647), (0.001433, 0.001062, -0.003459), (5.653e-10, 0.001062, -0.003744), (-0.001433, 0.001062, -0.003459), (-0.002647, 0.001062, -0.002647), (-0.003459, 0.001062, -0.001433), (-0.003744, 0.001062, 9.106e-11), (-0.003459, 0.001062, 0.001433), (-0.002647, 0.001062, 0.002647), (-0.001433, 0.001062, 0.003459), (2.44e-09, 0.001062, 0.003744), (0.001433, 0.001062, 0.003459), (0.002647, -0.001062, 0.002647), (0.003459, -0.001062, 0.001433), (0.003744, -0.001062, -4.881e-09), (0.003459, -0.001062, -0.001433), (0.002647, -0.001062, -0.002647), (0.001433, -0.001062, -0.003459), (-7.23e-09, -0.001062, -0.003744), (-0.001433, -0.001062, -0.003459), (-0.002647, -0.001062, -0.002647), (-0.003459, -0.001062, -0.001433), (-0.003744, -0.001062, 9.579e-09), (-0.003459, -0.001062, 0.001433), (-0.002647, -0.001062, 0.002647), (-0.001433, -0.001062, 0.003459), (1.202e-08, -0.001062, 0.003744), (0.001433, -0.001062, 0.003459), (0.0, 0.001062, 4.641e-11), (0.0, -0.001062, -4.641e-11)], [], [(32, 0, 1), (33, 17, 16), (32, 1, 2), (33, 18, 17), (32, 2, 3), (33, 19, 18), (32, 3, 4), (33, 20, 19), (32, 4, 5), (33, 21, 20), (32, 5, 6), (33, 22, 21), (32, 6, 7), (33, 23, 22), (32, 7, 8), (33, 24, 23), (32, 8, 9), (33, 25, 24), (32, 9, 10), (33, 26, 25), (32, 10, 11), (33, 27, 26), (32, 11, 12), (33, 28, 27), (32, 12, 13), (33, 29, 28), (32, 13, 14), (33, 30, 29), (32, 14, 15), (33, 31, 30), (15, 0, 32), (33, 16, 31), (0, 16, 17, 1), (1, 17, 18, 2), (2, 18, 19, 3), (3, 19, 20, 4), (4, 20, 21, 5), (5, 21, 22, 6), (6, 22, 23, 7), (7, 23, 24, 8), (8, 24, 25, 9), (9, 25, 26, 10), (10, 26, 27, 11), (11, 27, 28, 12), (12, 28, 29, 13), (13, 29, 30, 14), (14, 30, 31, 15), (16, 0, 15, 31)])
me_cylinder_021.materials.append(mat_material_144)
me_cylinder_021.use_remesh_preserve_volume = False
me_cylinder_021.use_remesh_preserve_attributes = False
me_cylinder_021.use_mirror_vertex_groups = False
me_cylinder_021.update()
me_cylinder_020 = bpy.data.meshes.new('Cylinder.020')
me_cylinder_020.from_pydata([(0.005502, 0.005502, -0.01161), (0.007188, 0.002977, -0.01161), (0.00778, -3.401e-10, -0.01161), (0.007188, -0.002977, -0.01161), (0.005502, -0.005502, -0.01161), (0.002977, -0.007188, -0.01161), (-6.245e-09, -0.00778, -0.01161), (-0.002977, -0.007188, -0.01161), (-0.005502, -0.005502, -0.01161), (-0.007188, -0.002977, -0.01161), (-0.00778, 9.278e-11, -0.01161), (-0.007188, 0.002977, -0.01161), (-0.005502, 0.005502, -0.01161), (-0.002977, 0.007188, -0.01161), (-2.35e-09, 0.00778, -0.01161), (0.002977, 0.007188, -0.01161), (0.005502, 0.005502, 0.01247), (0.007188, 0.002977, 0.01247), (0.00778, -1.005e-08, 0.01247), (0.007188, -0.002977, 0.01247), (0.005502, -0.005502, 0.01247), (0.002977, -0.007188, 0.01247), (-2.245e-08, -0.00778, 0.01247), (-0.002977, -0.007188, 0.01247), (-0.005502, -0.005502, 0.01247), (-0.007188, -0.002977, 0.01247), (-0.00778, 2e-08, 0.01247), (-0.007188, 0.002977, 0.01247), (-0.005502, 0.005502, 0.01247), (-0.002977, 0.007188, 0.01247), (1.756e-08, 0.00778, 0.01247), (0.002977, 0.007188, 0.01247), (-7.42e-09, 0.0, -0.01161), (-7.42e-09, 0.0, 0.01247), (0.007764, 0.007764, -0.002923), (0.01014, 0.004202, -0.002923), (0.01098, -7.499e-10, -0.002923), (0.01014, -0.004202, -0.002923), (0.007764, -0.007764, -0.002923), (0.004202, -0.01014, -0.002923), (1.658e-09, -0.01098, -0.002923), (-0.004202, -0.01014, -0.002923), (-0.007764, -0.007764, -0.002923), (-0.01014, -0.004202, -0.002923), (-0.01098, 5.127e-10, -0.002923), (-0.01014, 0.004202, -0.002923), (-0.007764, 0.007764, -0.002923), (-0.004202, 0.01014, -0.002923), (7.156e-09, 0.01098, -0.002923), (0.004202, 0.01014, -0.002923), (0.007764, 0.007764, 0.004613), (0.01014, 0.004202, 0.004613), (0.01098, -1.456e-08, 0.004613), (0.01014, -0.004202, 0.004613), (0.007764, -0.007764, 0.004613), (0.004202, -0.01014, 0.004613), (-2.12e-08, -0.01098, 0.004613), (-0.004202, -0.01014, 0.004613), (-0.007764, -0.007764, 0.004613), (-0.01014, -0.004202, 0.004613), (-0.01098, 2.85e-08, 0.004613), (-0.01014, 0.004202, 0.004613), (-0.007764, 0.007764, 0.004613), (-0.004202, 0.01014, 0.004613), (3.525e-08, 0.01098, 0.004613), (0.004202, 0.01014, 0.004613), (0.0, 5.592e-11, -0.002923), (0.0, -5.592e-11, 0.004613), (0.007764, 0.007764, -0.01247), (0.01014, 0.004202, -0.01247), (0.01098, -7.676e-10, -0.01247), (0.01014, -0.004202, -0.01247), (0.007764, -0.007764, -0.01247), (0.004202, -0.01014, -0.01247), (1.658e-09, -0.01098, -0.01247), (-0.004202, -0.01014, -0.01247), (-0.007764, -0.007764, -0.01247), (-0.01014, -0.004202, -0.01247), (-0.01098, 4.951e-10, -0.01247), (-0.01014, 0.004202, -0.01247), (-0.007764, 0.007764, -0.01247), (-0.004202, 0.01014, -0.01247), (7.156e-09, 0.01098, -0.01247), (0.004202, 0.01014, -0.01247), (0.007764, 0.007764, -0.007316), (0.01014, 0.004202, -0.007316), (0.01098, -1.454e-08, -0.007316), (0.01014, -0.004202, -0.007316), (0.007764, -0.007764, -0.007316), (0.004202, -0.01014, -0.007316), (-2.12e-08, -0.01098, -0.007316), (-0.004202, -0.01014, -0.007316), (-0.007764, -0.007764, -0.007316), (-0.01014, -0.004202, -0.007316), (-0.01098, 2.852e-08, -0.007316), (-0.01014, 0.004202, -0.007316), (-0.007764, 0.007764, -0.007316), (-0.004202, 0.01014, -0.007316), (3.525e-08, 0.01098, -0.007316), (0.004202, 0.01014, -0.007316), (0.0, 3.827e-11, -0.01247), (0.0, -3.827e-11, -0.007316)], [], [(32, 0, 1), (33, 17, 16), (32, 1, 2), (33, 18, 17), (32, 2, 3), (33, 19, 18), (32, 3, 4), (33, 20, 19), (32, 4, 5), (33, 21, 20), (32, 5, 6), (33, 22, 21), (32, 6, 7), (33, 23, 22), (32, 7, 8), (33, 24, 23), (32, 8, 9), (33, 25, 24), (32, 9, 10), (33, 26, 25), (32, 10, 11), (33, 27, 26), (32, 11, 12), (33, 28, 27), (32, 12, 13), (33, 29, 28), (32, 13, 14), (33, 30, 29), (32, 14, 15), (33, 31, 30), (15, 0, 32), (33, 16, 31), (0, 16, 17, 1), (1, 17, 18, 2), (2, 18, 19, 3), (3, 19, 20, 4), (4, 20, 21, 5), (5, 21, 22, 6), (6, 22, 23, 7), (7, 23, 24, 8), (8, 24, 25, 9), (9, 25, 26, 10), (10, 26, 27, 11), (11, 27, 28, 12), (12, 28, 29, 13), (13, 29, 30, 14), (14, 30, 31, 15), (16, 0, 15, 31), (66, 34, 35), (67, 51, 50), (66, 35, 36), (67, 52, 51), (66, 36, 37), (67, 53, 52), (66, 37, 38), (67, 54, 53), (66, 38, 39), (67, 55, 54), (66, 39, 40), (67, 56, 55), (66, 40, 41), (67, 57, 56), (66, 41, 42), (67, 58, 57), (66, 42, 43), (67, 59, 58), (66, 43, 44), (67, 60, 59), (66, 44, 45), (67, 61, 60), (66, 45, 46), (67, 62, 61), (66, 46, 47), (67, 63, 62), (66, 47, 48), (67, 64, 63), (66, 48, 49), (67, 65, 64), (49, 34, 66), (67, 50, 65), (34, 50, 51, 35), (35, 51, 52, 36), (36, 52, 53, 37), (37, 53, 54, 38), (38, 54, 55, 39), (39, 55, 56, 40), (40, 56, 57, 41), (41, 57, 58, 42), (42, 58, 59, 43), (43, 59, 60, 44), (44, 60, 61, 45), (45, 61, 62, 46), (46, 62, 63, 47), (47, 63, 64, 48), (48, 64, 65, 49), (50, 34, 49, 65), (100, 68, 69), (101, 85, 84), (100, 69, 70), (101, 86, 85), (100, 70, 71), (101, 87, 86), (100, 71, 72), (101, 88, 87), (100, 72, 73), (101, 89, 88), (100, 73, 74), (101, 90, 89), (100, 74, 75), (101, 91, 90), (100, 75, 76), (101, 92, 91), (100, 76, 77), (101, 93, 92), (100, 77, 78), (101, 94, 93), (100, 78, 79), (101, 95, 94), (100, 79, 80), (101, 96, 95), (100, 80, 81), (101, 97, 96), (100, 81, 82), (101, 98, 97), (100, 82, 83), (101, 99, 98), (83, 68, 100), (101, 84, 99), (68, 84, 85, 69), (69, 85, 86, 70), (70, 86, 87, 71), (71, 87, 88, 72), (72, 88, 89, 73), (73, 89, 90, 74), (74, 90, 91, 75), (75, 91, 92, 76), (76, 92, 93, 77), (77, 93, 94, 78), (78, 94, 95, 79), (79, 95, 96, 80), (80, 96, 97, 81), (81, 97, 98, 82), (82, 98, 99, 83), (84, 68, 83, 99)])
me_cylinder_020.materials.append(mat_material_724)
me_cylinder_020.use_remesh_preserve_volume = False
me_cylinder_020.use_remesh_preserve_attributes = False
me_cylinder_020.use_mirror_vertex_groups = False
me_cylinder_020.update()
me_cylinder_019 = bpy.data.meshes.new('Cylinder.019')
me_cylinder_019.from_pydata([(0.005502, 0.005502, -0.01161), (0.007188, 0.002977, -0.01161), (0.00778, -3.401e-10, -0.01161), (0.007188, -0.002977, -0.01161), (0.005502, -0.005502, -0.01161), (0.002977, -0.007188, -0.01161), (-6.245e-09, -0.00778, -0.01161), (-0.002977, -0.007188, -0.01161), (-0.005502, -0.005502, -0.01161), (-0.007188, -0.002977, -0.01161), (-0.00778, 9.278e-11, -0.01161), (-0.007188, 0.002977, -0.01161), (-0.005502, 0.005502, -0.01161), (-0.002977, 0.007188, -0.01161), (-2.35e-09, 0.00778, -0.01161), (0.002977, 0.007188, -0.01161), (0.005502, 0.005502, 0.01247), (0.007188, 0.002977, 0.01247), (0.00778, -1.005e-08, 0.01247), (0.007188, -0.002977, 0.01247), (0.005502, -0.005502, 0.01247), (0.002977, -0.007188, 0.01247), (-2.245e-08, -0.00778, 0.01247), (-0.002977, -0.007188, 0.01247), (-0.005502, -0.005502, 0.01247), (-0.007188, -0.002977, 0.01247), (-0.00778, 2e-08, 0.01247), (-0.007188, 0.002977, 0.01247), (-0.005502, 0.005502, 0.01247), (-0.002977, 0.007188, 0.01247), (1.756e-08, 0.00778, 0.01247), (0.002977, 0.007188, 0.01247), (-7.42e-09, 0.0, -0.01161), (-7.42e-09, 0.0, 0.01247), (0.007764, 0.007764, -0.002923), (0.01014, 0.004202, -0.002923), (0.01098, -7.499e-10, -0.002923), (0.01014, -0.004202, -0.002923), (0.007764, -0.007764, -0.002923), (0.004202, -0.01014, -0.002923), (1.658e-09, -0.01098, -0.002923), (-0.004202, -0.01014, -0.002923), (-0.007764, -0.007764, -0.002923), (-0.01014, -0.004202, -0.002923), (-0.01098, 5.127e-10, -0.002923), (-0.01014, 0.004202, -0.002923), (-0.007764, 0.007764, -0.002923), (-0.004202, 0.01014, -0.002923), (7.156e-09, 0.01098, -0.002923), (0.004202, 0.01014, -0.002923), (0.007764, 0.007764, 0.004613), (0.01014, 0.004202, 0.004613), (0.01098, -1.456e-08, 0.004613), (0.01014, -0.004202, 0.004613), (0.007764, -0.007764, 0.004613), (0.004202, -0.01014, 0.004613), (-2.12e-08, -0.01098, 0.004613), (-0.004202, -0.01014, 0.004613), (-0.007764, -0.007764, 0.004613), (-0.01014, -0.004202, 0.004613), (-0.01098, 2.85e-08, 0.004613), (-0.01014, 0.004202, 0.004613), (-0.007764, 0.007764, 0.004613), (-0.004202, 0.01014, 0.004613), (3.525e-08, 0.01098, 0.004613), (0.004202, 0.01014, 0.004613), (0.0, 5.592e-11, -0.002923), (0.0, -5.592e-11, 0.004613), (0.007764, 0.007764, -0.01247), (0.01014, 0.004202, -0.01247), (0.01098, -7.676e-10, -0.01247), (0.01014, -0.004202, -0.01247), (0.007764, -0.007764, -0.01247), (0.004202, -0.01014, -0.01247), (1.658e-09, -0.01098, -0.01247), (-0.004202, -0.01014, -0.01247), (-0.007764, -0.007764, -0.01247), (-0.01014, -0.004202, -0.01247), (-0.01098, 4.951e-10, -0.01247), (-0.01014, 0.004202, -0.01247), (-0.007764, 0.007764, -0.01247), (-0.004202, 0.01014, -0.01247), (7.156e-09, 0.01098, -0.01247), (0.004202, 0.01014, -0.01247), (0.007764, 0.007764, -0.007316), (0.01014, 0.004202, -0.007316), (0.01098, -1.454e-08, -0.007316), (0.01014, -0.004202, -0.007316), (0.007764, -0.007764, -0.007316), (0.004202, -0.01014, -0.007316), (-2.12e-08, -0.01098, -0.007316), (-0.004202, -0.01014, -0.007316), (-0.007764, -0.007764, -0.007316), (-0.01014, -0.004202, -0.007316), (-0.01098, 2.852e-08, -0.007316), (-0.01014, 0.004202, -0.007316), (-0.007764, 0.007764, -0.007316), (-0.004202, 0.01014, -0.007316), (3.525e-08, 0.01098, -0.007316), (0.004202, 0.01014, -0.007316), (0.0, 3.827e-11, -0.01247), (0.0, -3.827e-11, -0.007316)], [], [(32, 0, 1), (33, 17, 16), (32, 1, 2), (33, 18, 17), (32, 2, 3), (33, 19, 18), (32, 3, 4), (33, 20, 19), (32, 4, 5), (33, 21, 20), (32, 5, 6), (33, 22, 21), (32, 6, 7), (33, 23, 22), (32, 7, 8), (33, 24, 23), (32, 8, 9), (33, 25, 24), (32, 9, 10), (33, 26, 25), (32, 10, 11), (33, 27, 26), (32, 11, 12), (33, 28, 27), (32, 12, 13), (33, 29, 28), (32, 13, 14), (33, 30, 29), (32, 14, 15), (33, 31, 30), (15, 0, 32), (33, 16, 31), (0, 16, 17, 1), (1, 17, 18, 2), (2, 18, 19, 3), (3, 19, 20, 4), (4, 20, 21, 5), (5, 21, 22, 6), (6, 22, 23, 7), (7, 23, 24, 8), (8, 24, 25, 9), (9, 25, 26, 10), (10, 26, 27, 11), (11, 27, 28, 12), (12, 28, 29, 13), (13, 29, 30, 14), (14, 30, 31, 15), (16, 0, 15, 31), (66, 34, 35), (67, 51, 50), (66, 35, 36), (67, 52, 51), (66, 36, 37), (67, 53, 52), (66, 37, 38), (67, 54, 53), (66, 38, 39), (67, 55, 54), (66, 39, 40), (67, 56, 55), (66, 40, 41), (67, 57, 56), (66, 41, 42), (67, 58, 57), (66, 42, 43), (67, 59, 58), (66, 43, 44), (67, 60, 59), (66, 44, 45), (67, 61, 60), (66, 45, 46), (67, 62, 61), (66, 46, 47), (67, 63, 62), (66, 47, 48), (67, 64, 63), (66, 48, 49), (67, 65, 64), (49, 34, 66), (67, 50, 65), (34, 50, 51, 35), (35, 51, 52, 36), (36, 52, 53, 37), (37, 53, 54, 38), (38, 54, 55, 39), (39, 55, 56, 40), (40, 56, 57, 41), (41, 57, 58, 42), (42, 58, 59, 43), (43, 59, 60, 44), (44, 60, 61, 45), (45, 61, 62, 46), (46, 62, 63, 47), (47, 63, 64, 48), (48, 64, 65, 49), (50, 34, 49, 65), (100, 68, 69), (101, 85, 84), (100, 69, 70), (101, 86, 85), (100, 70, 71), (101, 87, 86), (100, 71, 72), (101, 88, 87), (100, 72, 73), (101, 89, 88), (100, 73, 74), (101, 90, 89), (100, 74, 75), (101, 91, 90), (100, 75, 76), (101, 92, 91), (100, 76, 77), (101, 93, 92), (100, 77, 78), (101, 94, 93), (100, 78, 79), (101, 95, 94), (100, 79, 80), (101, 96, 95), (100, 80, 81), (101, 97, 96), (100, 81, 82), (101, 98, 97), (100, 82, 83), (101, 99, 98), (83, 68, 100), (101, 84, 99), (68, 84, 85, 69), (69, 85, 86, 70), (70, 86, 87, 71), (71, 87, 88, 72), (72, 88, 89, 73), (73, 89, 90, 74), (74, 90, 91, 75), (75, 91, 92, 76), (76, 92, 93, 77), (77, 93, 94, 78), (78, 94, 95, 79), (79, 95, 96, 80), (80, 96, 97, 81), (81, 97, 98, 82), (82, 98, 99, 83), (84, 68, 83, 99)])
me_cylinder_019.materials.append(mat_material_724)
me_cylinder_019.use_remesh_preserve_volume = False
me_cylinder_019.use_remesh_preserve_attributes = False
me_cylinder_019.use_mirror_vertex_groups = False
me_cylinder_019.update()
me_cylinder_016 = bpy.data.meshes.new('Cylinder.016')
me_cylinder_016.from_pydata([(-0.00214, 0.00675, -0.00675), (-0.00214, 0.003653, -0.008819), (-0.00214, -4.172e-10, -0.009545), (-0.00214, -0.003653, -0.008819), (-0.00214, -0.00675, -0.00675), (-0.00214, -0.008819, -0.003653), (-0.00214, -0.009545, -1.603e-09), (-0.00214, -0.008819, 0.003653), (-0.00214, -0.00675, 0.00675), (-0.00214, -0.003653, 0.008819), (-0.00214, 1.138e-10, 0.009545), (-0.00214, 0.003653, 0.008819), (-0.00214, 0.00675, 0.00675), (-0.00214, 0.008819, 0.003653), (-0.00214, 0.009545, -6.382e-09), (-0.00214, 0.008819, -0.003653), (0.00214, 0.00675, -0.00675), (0.00214, 0.003653, -0.008819), (0.00214, -1.233e-08, -0.009545), (0.00214, -0.003653, -0.008819), (0.00214, -0.00675, -0.00675), (0.00214, -0.008819, -0.003653), (0.00214, -0.009545, 1.86e-08), (0.00214, -0.008819, 0.003653), (0.00214, -0.00675, 0.00675), (0.00214, -0.003653, 0.008819), (0.00214, 2.454e-08, 0.009545), (0.00214, 0.003653, 0.008819), (0.00214, 0.00675, 0.00675), (0.00214, 0.008819, 0.003653), (0.00214, 0.009545, -3.049e-08), (0.00214, 0.008819, -0.003653), (-0.00214, 0.0, -1.615e-10), (0.00214, 0.0, 1.615e-10)], [], [(32, 0, 1), (33, 17, 16), (32, 1, 2), (33, 18, 17), (32, 2, 3), (33, 19, 18), (32, 3, 4), (33, 20, 19), (32, 4, 5), (33, 21, 20), (32, 5, 6), (33, 22, 21), (32, 6, 7), (33, 23, 22), (32, 7, 8), (33, 24, 23), (32, 8, 9), (33, 25, 24), (32, 9, 10), (33, 26, 25), (32, 10, 11), (33, 27, 26), (32, 11, 12), (33, 28, 27), (32, 12, 13), (33, 29, 28), (32, 13, 14), (33, 30, 29), (32, 14, 15), (33, 31, 30), (15, 0, 32), (33, 16, 31), (0, 16, 17, 1), (1, 17, 18, 2), (2, 18, 19, 3), (3, 19, 20, 4), (4, 20, 21, 5), (5, 21, 22, 6), (6, 22, 23, 7), (7, 23, 24, 8), (8, 24, 25, 9), (9, 25, 26, 10), (10, 26, 27, 11), (11, 27, 28, 12), (12, 28, 29, 13), (13, 29, 30, 14), (14, 30, 31, 15), (16, 0, 15, 31)])
me_cylinder_016.materials.append(mat_material_595)
me_cylinder_016.use_remesh_preserve_volume = False
me_cylinder_016.use_remesh_preserve_attributes = False
me_cylinder_016.use_mirror_vertex_groups = False
me_cylinder_016.update()
me_cylinder_015 = bpy.data.meshes.new('Cylinder.015')
me_cylinder_015.from_pydata([(-0.00214, 0.00675, -0.00675), (-0.00214, 0.003653, -0.008819), (-0.00214, -4.172e-10, -0.009545), (-0.00214, -0.003653, -0.008819), (-0.00214, -0.00675, -0.00675), (-0.00214, -0.008819, -0.003653), (-0.00214, -0.009545, -1.603e-09), (-0.00214, -0.008819, 0.003653), (-0.00214, -0.00675, 0.00675), (-0.00214, -0.003653, 0.008819), (-0.00214, 1.138e-10, 0.009545), (-0.00214, 0.003653, 0.008819), (-0.00214, 0.00675, 0.00675), (-0.00214, 0.008819, 0.003653), (-0.00214, 0.009545, -6.382e-09), (-0.00214, 0.008819, -0.003653), (0.00214, 0.00675, -0.00675), (0.00214, 0.003653, -0.008819), (0.00214, -1.233e-08, -0.009545), (0.00214, -0.003653, -0.008819), (0.00214, -0.00675, -0.00675), (0.00214, -0.008819, -0.003653), (0.00214, -0.009545, 1.86e-08), (0.00214, -0.008819, 0.003653), (0.00214, -0.00675, 0.00675), (0.00214, -0.003653, 0.008819), (0.00214, 2.454e-08, 0.009545), (0.00214, 0.003653, 0.008819), (0.00214, 0.00675, 0.00675), (0.00214, 0.008819, 0.003653), (0.00214, 0.009545, -3.049e-08), (0.00214, 0.008819, -0.003653), (-0.00214, 0.0, -1.615e-10), (0.00214, 0.0, 1.615e-10)], [], [(32, 0, 1), (33, 17, 16), (32, 1, 2), (33, 18, 17), (32, 2, 3), (33, 19, 18), (32, 3, 4), (33, 20, 19), (32, 4, 5), (33, 21, 20), (32, 5, 6), (33, 22, 21), (32, 6, 7), (33, 23, 22), (32, 7, 8), (33, 24, 23), (32, 8, 9), (33, 25, 24), (32, 9, 10), (33, 26, 25), (32, 10, 11), (33, 27, 26), (32, 11, 12), (33, 28, 27), (32, 12, 13), (33, 29, 28), (32, 13, 14), (33, 30, 29), (32, 14, 15), (33, 31, 30), (15, 0, 32), (33, 16, 31), (0, 16, 17, 1), (1, 17, 18, 2), (2, 18, 19, 3), (3, 19, 20, 4), (4, 20, 21, 5), (5, 21, 22, 6), (6, 22, 23, 7), (7, 23, 24, 8), (8, 24, 25, 9), (9, 25, 26, 10), (10, 26, 27, 11), (11, 27, 28, 12), (12, 28, 29, 13), (13, 29, 30, 14), (14, 30, 31, 15), (16, 0, 15, 31)])
me_cylinder_015.materials.append(mat_material_595)
me_cylinder_015.use_remesh_preserve_volume = False
me_cylinder_015.use_remesh_preserve_attributes = False
me_cylinder_015.use_mirror_vertex_groups = False
me_cylinder_015.update()
me_cube_001 = bpy.data.meshes.new('Cube.001')
me_cube_001.from_pydata([(0.01713, 0.0007279, -0.00909), (0.01713, -0.0007279, -0.00909), (-0.01713, -0.0007279, -0.00909), (-0.01713, 0.0007279, -0.00909), (0.01713, 0.0007279, 0.00909), (0.01713, -0.0007279, 0.00909), (-0.01713, -0.0007279, 0.00909), (-0.01713, 0.0007279, 0.00909)], [], [(0, 1, 2, 3), (4, 7, 6, 5), (0, 4, 5, 1), (1, 5, 6, 2), (2, 6, 7, 3), (4, 0, 3, 7)])
me_cube_001.materials.append(mat_material_1001)
me_cube_001.use_remesh_preserve_volume = False
me_cube_001.use_remesh_preserve_attributes = False
me_cube_001.use_mirror_vertex_groups = False
me_cube_001.update()
me_cube = bpy.data.meshes.new('Cube')
me_cube.from_pydata([(0.01839, 0.000538, -0.01291), (0.01839, -0.000538, -0.01291), (-0.01839, -0.000538, -0.01291), (-0.01839, 0.000538, -0.01291), (0.01839, 0.000538, 0.01291), (0.01839, -0.000538, 0.01291), (-0.01839, -0.000538, 0.01291), (-0.01839, 0.000538, 0.01291)], [], [(0, 1, 2, 3), (4, 7, 6, 5), (0, 4, 5, 1), (1, 5, 6, 2), (2, 6, 7, 3), (4, 0, 3, 7)])
me_cube.materials.append(mat_material_821)
me_cube.use_remesh_preserve_volume = False
me_cube.use_remesh_preserve_attributes = False
me_cube.use_mirror_vertex_groups = False
me_cube.update()
me_cylinder_010 = bpy.data.meshes.new('Cylinder.010')
me_cylinder_010.from_pydata([(0.00325, 0.00325, 0.005058), (0.001759, 0.004246, 0.005058), (4.042e-11, 0.004596, 0.005058), (-0.001759, 0.004246, 0.005058), (-0.00325, 0.00325, 0.005058), (-0.004246, 0.001759, 0.005058), (-0.004596, 2.72e-10, 0.005058), (-0.004246, -0.001759, 0.005058), (-0.00325, -0.00325, 0.005058), (-0.001759, -0.004246, 0.005058), (6.979e-10, -0.004596, 0.005058), (0.001759, -0.004246, 0.005058), (0.00325, -0.00325, 0.005058), (0.004246, -0.001759, 0.005058), (0.004596, 2.975e-09, 0.005058), (0.004246, 0.001759, 0.005058), (0.00325, 0.00325, -0.005058), (0.001759, 0.004246, -0.005058), (-6.578e-09, 0.004596, -0.005058), (-0.001759, 0.004246, -0.005058), (-0.00325, 0.00325, -0.005058), (-0.004246, 0.001759, -0.005058), (-0.004596, -8.855e-09, -0.005058), (-0.004246, -0.001759, -0.005058), (-0.00325, -0.00325, -0.005058), (-0.001759, -0.004246, -0.005058), (1.157e-08, -0.004596, -0.005058), (0.001759, -0.004246, -0.005058), (0.00325, -0.00325, -0.005058), (0.004246, -0.001759, -0.005058), (0.004596, 1.518e-08, -0.005058), (0.004246, 0.001759, -0.005058), (4.422e-10, -2.211e-10, 0.005058), (-4.422e-10, 2.211e-10, -0.005058)], [], [(32, 0, 1), (33, 17, 16), (32, 1, 2), (33, 18, 17), (32, 2, 3), (33, 19, 18), (32, 3, 4), (33, 20, 19), (32, 4, 5), (33, 21, 20), (32, 5, 6), (33, 22, 21), (32, 6, 7), (33, 23, 22), (32, 7, 8), (33, 24, 23), (32, 8, 9), (33, 25, 24), (32, 9, 10), (33, 26, 25), (32, 10, 11), (33, 27, 26), (32, 11, 12), (33, 28, 27), (32, 12, 13), (33, 29, 28), (32, 13, 14), (33, 30, 29), (32, 14, 15), (33, 31, 30), (15, 0, 32), (33, 16, 31), (0, 16, 17, 1), (1, 17, 18, 2), (2, 18, 19, 3), (3, 19, 20, 4), (4, 20, 21, 5), (5, 21, 22, 6), (6, 22, 23, 7), (7, 23, 24, 8), (8, 24, 25, 9), (9, 25, 26, 10), (10, 26, 27, 11), (11, 27, 28, 12), (12, 28, 29, 13), (13, 29, 30, 14), (14, 30, 31, 15), (16, 0, 15, 31)])
me_cylinder_010.materials.append(mat_material_504)
me_cylinder_010.use_remesh_preserve_volume = False
me_cylinder_010.use_remesh_preserve_attributes = False
me_cylinder_010.use_mirror_vertex_groups = False
me_cylinder_010.update()
me_cylinder_009 = bpy.data.meshes.new('Cylinder.009')
me_cylinder_009.from_pydata([(0.00325, 0.00325, 0.005058), (0.001759, 0.004246, 0.005058), (4.042e-11, 0.004596, 0.005058), (-0.001759, 0.004246, 0.005058), (-0.00325, 0.00325, 0.005058), (-0.004246, 0.001759, 0.005058), (-0.004596, 2.72e-10, 0.005058), (-0.004246, -0.001759, 0.005058), (-0.00325, -0.00325, 0.005058), (-0.001759, -0.004246, 0.005058), (6.979e-10, -0.004596, 0.005058), (0.001759, -0.004246, 0.005058), (0.00325, -0.00325, 0.005058), (0.004246, -0.001759, 0.005058), (0.004596, 2.975e-09, 0.005058), (0.004246, 0.001759, 0.005058), (0.00325, 0.00325, -0.005058), (0.001759, 0.004246, -0.005058), (-6.578e-09, 0.004596, -0.005058), (-0.001759, 0.004246, -0.005058), (-0.00325, 0.00325, -0.005058), (-0.004246, 0.001759, -0.005058), (-0.004596, -8.855e-09, -0.005058), (-0.004246, -0.001759, -0.005058), (-0.00325, -0.00325, -0.005058), (-0.001759, -0.004246, -0.005058), (1.157e-08, -0.004596, -0.005058), (0.001759, -0.004246, -0.005058), (0.00325, -0.00325, -0.005058), (0.004246, -0.001759, -0.005058), (0.004596, 1.518e-08, -0.005058), (0.004246, 0.001759, -0.005058), (4.422e-10, -2.211e-10, 0.005058), (-4.422e-10, 2.211e-10, -0.005058)], [], [(32, 0, 1), (33, 17, 16), (32, 1, 2), (33, 18, 17), (32, 2, 3), (33, 19, 18), (32, 3, 4), (33, 20, 19), (32, 4, 5), (33, 21, 20), (32, 5, 6), (33, 22, 21), (32, 6, 7), (33, 23, 22), (32, 7, 8), (33, 24, 23), (32, 8, 9), (33, 25, 24), (32, 9, 10), (33, 26, 25), (32, 10, 11), (33, 27, 26), (32, 11, 12), (33, 28, 27), (32, 12, 13), (33, 29, 28), (32, 13, 14), (33, 30, 29), (32, 14, 15), (33, 31, 30), (15, 0, 32), (33, 16, 31), (0, 16, 17, 1), (1, 17, 18, 2), (2, 18, 19, 3), (3, 19, 20, 4), (4, 20, 21, 5), (5, 21, 22, 6), (6, 22, 23, 7), (7, 23, 24, 8), (8, 24, 25, 9), (9, 25, 26, 10), (10, 26, 27, 11), (11, 27, 28, 12), (12, 28, 29, 13), (13, 29, 30, 14), (14, 30, 31, 15), (16, 0, 15, 31)])
me_cylinder_009.materials.append(mat_material_504)
me_cylinder_009.use_remesh_preserve_volume = False
me_cylinder_009.use_remesh_preserve_attributes = False
me_cylinder_009.use_mirror_vertex_groups = False
me_cylinder_009.update()
me_cylinder_008 = bpy.data.meshes.new('Cylinder.008')
me_cylinder_008.from_pydata([(0.00325, 0.00325, 0.005058), (0.001759, 0.004246, 0.005058), (4.042e-11, 0.004596, 0.005058), (-0.001759, 0.004246, 0.005058), (-0.00325, 0.00325, 0.005058), (-0.004246, 0.001759, 0.005058), (-0.004596, 2.72e-10, 0.005058), (-0.004246, -0.001759, 0.005058), (-0.00325, -0.00325, 0.005058), (-0.001759, -0.004246, 0.005058), (6.979e-10, -0.004596, 0.005058), (0.001759, -0.004246, 0.005058), (0.00325, -0.00325, 0.005058), (0.004246, -0.001759, 0.005058), (0.004596, 2.975e-09, 0.005058), (0.004246, 0.001759, 0.005058), (0.00325, 0.00325, -0.005058), (0.001759, 0.004246, -0.005058), (-6.578e-09, 0.004596, -0.005058), (-0.001759, 0.004246, -0.005058), (-0.00325, 0.00325, -0.005058), (-0.004246, 0.001759, -0.005058), (-0.004596, -8.855e-09, -0.005058), (-0.004246, -0.001759, -0.005058), (-0.00325, -0.00325, -0.005058), (-0.001759, -0.004246, -0.005058), (1.157e-08, -0.004596, -0.005058), (0.001759, -0.004246, -0.005058), (0.00325, -0.00325, -0.005058), (0.004246, -0.001759, -0.005058), (0.004596, 1.518e-08, -0.005058), (0.004246, 0.001759, -0.005058), (4.422e-10, -2.211e-10, 0.005058), (-4.422e-10, 2.211e-10, -0.005058)], [], [(32, 0, 1), (33, 17, 16), (32, 1, 2), (33, 18, 17), (32, 2, 3), (33, 19, 18), (32, 3, 4), (33, 20, 19), (32, 4, 5), (33, 21, 20), (32, 5, 6), (33, 22, 21), (32, 6, 7), (33, 23, 22), (32, 7, 8), (33, 24, 23), (32, 8, 9), (33, 25, 24), (32, 9, 10), (33, 26, 25), (32, 10, 11), (33, 27, 26), (32, 11, 12), (33, 28, 27), (32, 12, 13), (33, 29, 28), (32, 13, 14), (33, 30, 29), (32, 14, 15), (33, 31, 30), (15, 0, 32), (33, 16, 31), (0, 16, 17, 1), (1, 17, 18, 2), (2, 18, 19, 3), (3, 19, 20, 4), (4, 20, 21, 5), (5, 21, 22, 6), (6, 22, 23, 7), (7, 23, 24, 8), (8, 24, 25, 9), (9, 25, 26, 10), (10, 26, 27, 11), (11, 27, 28, 12), (12, 28, 29, 13), (13, 29, 30, 14), (14, 30, 31, 15), (16, 0, 15, 31)])
me_cylinder_008.materials.append(mat_material_504)
me_cylinder_008.use_remesh_preserve_volume = False
me_cylinder_008.use_remesh_preserve_attributes = False
me_cylinder_008.use_mirror_vertex_groups = False
me_cylinder_008.update()
me_cylinder_007 = bpy.data.meshes.new('Cylinder.007')
me_cylinder_007.from_pydata([(-0.005058, 0.00325, 0.00325), (-0.005058, 0.004246, 0.001759), (-0.005058, 0.004596, 2.021e-11), (-0.005058, 0.004246, -0.001759), (-0.005058, 0.00325, -0.00325), (-0.005058, 0.001759, -0.004246), (-0.005058, 4.728e-10, -0.004596), (-0.005058, -0.001759, -0.004246), (-0.005058, -0.00325, -0.00325), (-0.005058, -0.004246, -0.001759), (-0.005058, -0.004596, 2.759e-10), (-0.005058, -0.004246, 0.001759), (-0.005058, -0.00325, 0.00325), (-0.005058, -0.001759, 0.004246), (-0.005058, 2.774e-09, 0.004596), (-0.005058, 0.001759, 0.004246), (0.005058, 0.00325, 0.00325), (0.005058, 0.004246, 0.001759), (0.005058, 0.004596, -6.156e-09), (0.005058, 0.004246, -0.001759), (0.005058, 0.00325, -0.00325), (0.005058, 0.001759, -0.004246), (0.005058, -8.654e-09, -0.004596), (0.005058, -0.001759, -0.004246), (0.005058, -0.00325, -0.00325), (0.005058, -0.004246, -0.001759), (0.005058, -0.004596, 1.159e-08), (0.005058, -0.004246, 0.001759), (0.005058, -0.00325, 0.00325), (0.005058, -0.001759, 0.004246), (0.005058, 1.498e-08, 0.004596), (0.005058, 0.001759, 0.004246), (-0.005058, -2.211e-10, 2.211e-10), (0.005058, 2.211e-10, -2.211e-10)], [], [(32, 0, 1), (33, 17, 16), (32, 1, 2), (33, 18, 17), (32, 2, 3), (33, 19, 18), (32, 3, 4), (33, 20, 19), (32, 4, 5), (33, 21, 20), (32, 5, 6), (33, 22, 21), (32, 6, 7), (33, 23, 22), (32, 7, 8), (33, 24, 23), (32, 8, 9), (33, 25, 24), (32, 9, 10), (33, 26, 25), (32, 10, 11), (33, 27, 26), (32, 11, 12), (33, 28, 27), (32, 12, 13), (33, 29, 28), (32, 13, 14), (33, 30, 29), (32, 14, 15), (33, 31, 30), (15, 0, 32), (33, 16, 31), (0, 16, 17, 1), (1, 17, 18, 2), (2, 18, 19, 3), (3, 19, 20, 4), (4, 20, 21, 5), (5, 21, 22, 6), (6, 22, 23, 7), (7, 23, 24, 8), (8, 24, 25, 9), (9, 25, 26, 10), (10, 26, 27, 11), (11, 27, 28, 12), (12, 28, 29, 13), (13, 29, 30, 14), (14, 30, 31, 15), (16, 0, 15, 31)])
me_cylinder_007.materials.append(mat_material_504)
me_cylinder_007.use_remesh_preserve_volume = False
me_cylinder_007.use_remesh_preserve_attributes = False
me_cylinder_007.use_mirror_vertex_groups = False
me_cylinder_007.update()
me_cylinder_006 = bpy.data.meshes.new('Cylinder.006')
me_cylinder_006.from_pydata([(-0.005058, 0.00325, 0.00325), (-0.005058, 0.004246, 0.001759), (-0.005058, 0.004596, 2.021e-11), (-0.005058, 0.004246, -0.001759), (-0.005058, 0.00325, -0.00325), (-0.005058, 0.001759, -0.004246), (-0.005058, 4.728e-10, -0.004596), (-0.005058, -0.001759, -0.004246), (-0.005058, -0.00325, -0.00325), (-0.005058, -0.004246, -0.001759), (-0.005058, -0.004596, 2.759e-10), (-0.005058, -0.004246, 0.001759), (-0.005058, -0.00325, 0.00325), (-0.005058, -0.001759, 0.004246), (-0.005058, 2.774e-09, 0.004596), (-0.005058, 0.001759, 0.004246), (0.005058, 0.00325, 0.00325), (0.005058, 0.004246, 0.001759), (0.005058, 0.004596, -6.156e-09), (0.005058, 0.004246, -0.001759), (0.005058, 0.00325, -0.00325), (0.005058, 0.001759, -0.004246), (0.005058, -8.654e-09, -0.004596), (0.005058, -0.001759, -0.004246), (0.005058, -0.00325, -0.00325), (0.005058, -0.004246, -0.001759), (0.005058, -0.004596, 1.159e-08), (0.005058, -0.004246, 0.001759), (0.005058, -0.00325, 0.00325), (0.005058, -0.001759, 0.004246), (0.005058, 1.498e-08, 0.004596), (0.005058, 0.001759, 0.004246), (-0.005058, -2.211e-10, 2.211e-10), (0.005058, 2.211e-10, -2.211e-10)], [], [(32, 0, 1), (33, 17, 16), (32, 1, 2), (33, 18, 17), (32, 2, 3), (33, 19, 18), (32, 3, 4), (33, 20, 19), (32, 4, 5), (33, 21, 20), (32, 5, 6), (33, 22, 21), (32, 6, 7), (33, 23, 22), (32, 7, 8), (33, 24, 23), (32, 8, 9), (33, 25, 24), (32, 9, 10), (33, 26, 25), (32, 10, 11), (33, 27, 26), (32, 11, 12), (33, 28, 27), (32, 12, 13), (33, 29, 28), (32, 13, 14), (33, 30, 29), (32, 14, 15), (33, 31, 30), (15, 0, 32), (33, 16, 31), (0, 16, 17, 1), (1, 17, 18, 2), (2, 18, 19, 3), (3, 19, 20, 4), (4, 20, 21, 5), (5, 21, 22, 6), (6, 22, 23, 7), (7, 23, 24, 8), (8, 24, 25, 9), (9, 25, 26, 10), (10, 26, 27, 11), (11, 27, 28, 12), (12, 28, 29, 13), (13, 29, 30, 14), (14, 30, 31, 15), (16, 0, 15, 31)])
me_cylinder_006.materials.append(mat_material_504)
me_cylinder_006.use_remesh_preserve_volume = False
me_cylinder_006.use_remesh_preserve_attributes = False
me_cylinder_006.use_mirror_vertex_groups = False
me_cylinder_006.update()
me_cylinder_005 = bpy.data.meshes.new('Cylinder.005')
me_cylinder_005.from_pydata([(-0.005058, 0.00325, 0.00325), (-0.005058, 0.004246, 0.001759), (-0.005058, 0.004596, 2.021e-11), (-0.005058, 0.004246, -0.001759), (-0.005058, 0.00325, -0.00325), (-0.005058, 0.001759, -0.004246), (-0.005058, 4.728e-10, -0.004596), (-0.005058, -0.001759, -0.004246), (-0.005058, -0.00325, -0.00325), (-0.005058, -0.004246, -0.001759), (-0.005058, -0.004596, 2.759e-10), (-0.005058, -0.004246, 0.001759), (-0.005058, -0.00325, 0.00325), (-0.005058, -0.001759, 0.004246), (-0.005058, 2.774e-09, 0.004596), (-0.005058, 0.001759, 0.004246), (0.005058, 0.00325, 0.00325), (0.005058, 0.004246, 0.001759), (0.005058, 0.004596, -6.156e-09), (0.005058, 0.004246, -0.001759), (0.005058, 0.00325, -0.00325), (0.005058, 0.001759, -0.004246), (0.005058, -8.654e-09, -0.004596), (0.005058, -0.001759, -0.004246), (0.005058, -0.00325, -0.00325), (0.005058, -0.004246, -0.001759), (0.005058, -0.004596, 1.159e-08), (0.005058, -0.004246, 0.001759), (0.005058, -0.00325, 0.00325), (0.005058, -0.001759, 0.004246), (0.005058, 1.498e-08, 0.004596), (0.005058, 0.001759, 0.004246), (-0.005058, -2.211e-10, 2.211e-10), (0.005058, 2.211e-10, -2.211e-10)], [], [(32, 0, 1), (33, 17, 16), (32, 1, 2), (33, 18, 17), (32, 2, 3), (33, 19, 18), (32, 3, 4), (33, 20, 19), (32, 4, 5), (33, 21, 20), (32, 5, 6), (33, 22, 21), (32, 6, 7), (33, 23, 22), (32, 7, 8), (33, 24, 23), (32, 8, 9), (33, 25, 24), (32, 9, 10), (33, 26, 25), (32, 10, 11), (33, 27, 26), (32, 11, 12), (33, 28, 27), (32, 12, 13), (33, 29, 28), (32, 13, 14), (33, 30, 29), (32, 14, 15), (33, 31, 30), (15, 0, 32), (33, 16, 31), (0, 16, 17, 1), (1, 17, 18, 2), (2, 18, 19, 3), (3, 19, 20, 4), (4, 20, 21, 5), (5, 21, 22, 6), (6, 22, 23, 7), (7, 23, 24, 8), (8, 24, 25, 9), (9, 25, 26, 10), (10, 26, 27, 11), (11, 27, 28, 12), (12, 28, 29, 13), (13, 29, 30, 14), (14, 30, 31, 15), (16, 0, 15, 31)])
me_cylinder_005.materials.append(mat_material_504)
me_cylinder_005.use_remesh_preserve_volume = False
me_cylinder_005.use_remesh_preserve_attributes = False
me_cylinder_005.use_mirror_vertex_groups = False
me_cylinder_005.update()
me_cylinder_004 = bpy.data.meshes.new('Cylinder.004')
me_cylinder_004.from_pydata([(-0.005058, 0.00325, 0.00325), (-0.005058, 0.004246, 0.001759), (-0.005058, 0.004596, 2.021e-11), (-0.005058, 0.004246, -0.001759), (-0.005058, 0.00325, -0.00325), (-0.005058, 0.001759, -0.004246), (-0.005058, 4.728e-10, -0.004596), (-0.005058, -0.001759, -0.004246), (-0.005058, -0.00325, -0.00325), (-0.005058, -0.004246, -0.001759), (-0.005058, -0.004596, 2.759e-10), (-0.005058, -0.004246, 0.001759), (-0.005058, -0.00325, 0.00325), (-0.005058, -0.001759, 0.004246), (-0.005058, 2.774e-09, 0.004596), (-0.005058, 0.001759, 0.004246), (0.005058, 0.00325, 0.00325), (0.005058, 0.004246, 0.001759), (0.005058, 0.004596, -6.156e-09), (0.005058, 0.004246, -0.001759), (0.005058, 0.00325, -0.00325), (0.005058, 0.001759, -0.004246), (0.005058, -8.654e-09, -0.004596), (0.005058, -0.001759, -0.004246), (0.005058, -0.00325, -0.00325), (0.005058, -0.004246, -0.001759), (0.005058, -0.004596, 1.159e-08), (0.005058, -0.004246, 0.001759), (0.005058, -0.00325, 0.00325), (0.005058, -0.001759, 0.004246), (0.005058, 1.498e-08, 0.004596), (0.005058, 0.001759, 0.004246), (-0.005058, -2.211e-10, 2.211e-10), (0.005058, 2.211e-10, -2.211e-10)], [], [(32, 0, 1), (33, 17, 16), (32, 1, 2), (33, 18, 17), (32, 2, 3), (33, 19, 18), (32, 3, 4), (33, 20, 19), (32, 4, 5), (33, 21, 20), (32, 5, 6), (33, 22, 21), (32, 6, 7), (33, 23, 22), (32, 7, 8), (33, 24, 23), (32, 8, 9), (33, 25, 24), (32, 9, 10), (33, 26, 25), (32, 10, 11), (33, 27, 26), (32, 11, 12), (33, 28, 27), (32, 12, 13), (33, 29, 28), (32, 13, 14), (33, 30, 29), (32, 14, 15), (33, 31, 30), (15, 0, 32), (33, 16, 31), (0, 16, 17, 1), (1, 17, 18, 2), (2, 18, 19, 3), (3, 19, 20, 4), (4, 20, 21, 5), (5, 21, 22, 6), (6, 22, 23, 7), (7, 23, 24, 8), (8, 24, 25, 9), (9, 25, 26, 10), (10, 26, 27, 11), (11, 27, 28, 12), (12, 28, 29, 13), (13, 29, 30, 14), (14, 30, 31, 15), (16, 0, 15, 31)])
me_cylinder_004.materials.append(mat_material_504)
me_cylinder_004.use_remesh_preserve_volume = False
me_cylinder_004.use_remesh_preserve_attributes = False
me_cylinder_004.use_mirror_vertex_groups = False
me_cylinder_004.update()
me_cylinder_003 = bpy.data.meshes.new('Cylinder.003')
me_cylinder_003.from_pydata([(0.003916, 0.006096, 0.003916), (0.005117, 0.006096, 0.002119), (0.005538, 0.006096, 2.436e-11), (0.005117, 0.006096, -0.002119), (0.003916, 0.006096, -0.003916), (0.002119, 0.006096, -0.005117), (8.363e-10, 0.006096, -0.005538), (-0.002119, 0.006096, -0.005117), (-0.003916, 0.006096, -0.003916), (-0.005117, 0.006096, -0.002119), (-0.005538, 0.006096, 3.325e-10), (-0.005117, 0.006096, 0.002119), (-0.003916, 0.006096, 0.003916), (-0.002119, 0.006096, 0.005117), (3.609e-09, 0.006096, 0.005538), (0.002119, 0.006096, 0.005117), (0.003916, -0.006096, 0.003916), (0.005117, -0.006096, 0.002119), (0.005538, -0.006096, -7.419e-09), (0.005117, -0.006096, -0.002119), (0.003916, -0.006096, -0.003916), (0.002119, -0.006096, -0.005117), (-1.07e-08, -0.006096, -0.005538), (-0.00212, -0.006096, -0.005117), (-0.003916, -0.006096, -0.003916), (-0.005117, -0.006096, -0.002119), (-0.005538, -0.006096, 1.397e-08), (-0.005117, -0.006096, 0.00212), (-0.003916, -0.006096, 0.003916), (-0.002119, -0.006096, 0.005117), (1.778e-08, -0.006096, 0.005538), (0.00212, -0.006096, 0.005117), (0.0, 0.006096, 2.665e-10), (0.0, -0.006096, -2.665e-10)], [], [(32, 0, 1), (33, 17, 16), (32, 1, 2), (33, 18, 17), (32, 2, 3), (33, 19, 18), (32, 3, 4), (33, 20, 19), (32, 4, 5), (33, 21, 20), (32, 5, 6), (33, 22, 21), (32, 6, 7), (33, 23, 22), (32, 7, 8), (33, 24, 23), (32, 8, 9), (33, 25, 24), (32, 9, 10), (33, 26, 25), (32, 10, 11), (33, 27, 26), (32, 11, 12), (33, 28, 27), (32, 12, 13), (33, 29, 28), (32, 13, 14), (33, 30, 29), (32, 14, 15), (33, 31, 30), (15, 0, 32), (33, 16, 31), (0, 16, 17, 1), (1, 17, 18, 2), (2, 18, 19, 3), (3, 19, 20, 4), (4, 20, 21, 5), (5, 21, 22, 6), (6, 22, 23, 7), (7, 23, 24, 8), (8, 24, 25, 9), (9, 25, 26, 10), (10, 26, 27, 11), (11, 27, 28, 12), (12, 28, 29, 13), (13, 29, 30, 14), (14, 30, 31, 15), (16, 0, 15, 31)])
me_cylinder_003.materials.append(mat_material_504)
me_cylinder_003.use_remesh_preserve_volume = False
me_cylinder_003.use_remesh_preserve_attributes = False
me_cylinder_003.use_mirror_vertex_groups = False
me_cylinder_003.update()
me_cylinder_002 = bpy.data.meshes.new('Cylinder.002')
me_cylinder_002.from_pydata([(0.003916, 0.006096, 0.003916), (0.005117, 0.006096, 0.002119), (0.005538, 0.006096, 2.436e-11), (0.005117, 0.006096, -0.002119), (0.003916, 0.006096, -0.003916), (0.002119, 0.006096, -0.005117), (8.363e-10, 0.006096, -0.005538), (-0.002119, 0.006096, -0.005117), (-0.003916, 0.006096, -0.003916), (-0.005117, 0.006096, -0.002119), (-0.005538, 0.006096, 3.325e-10), (-0.005117, 0.006096, 0.002119), (-0.003916, 0.006096, 0.003916), (-0.002119, 0.006096, 0.005117), (3.609e-09, 0.006096, 0.005538), (0.002119, 0.006096, 0.005117), (0.003916, -0.006096, 0.003916), (0.005117, -0.006096, 0.002119), (0.005538, -0.006096, -7.419e-09), (0.005117, -0.006096, -0.002119), (0.003916, -0.006096, -0.003916), (0.002119, -0.006096, -0.005117), (-1.07e-08, -0.006096, -0.005538), (-0.00212, -0.006096, -0.005117), (-0.003916, -0.006096, -0.003916), (-0.005117, -0.006096, -0.002119), (-0.005538, -0.006096, 1.397e-08), (-0.005117, -0.006096, 0.00212), (-0.003916, -0.006096, 0.003916), (-0.002119, -0.006096, 0.005117), (1.778e-08, -0.006096, 0.005538), (0.00212, -0.006096, 0.005117), (0.0, 0.006096, 2.665e-10), (0.0, -0.006096, -2.665e-10)], [], [(32, 0, 1), (33, 17, 16), (32, 1, 2), (33, 18, 17), (32, 2, 3), (33, 19, 18), (32, 3, 4), (33, 20, 19), (32, 4, 5), (33, 21, 20), (32, 5, 6), (33, 22, 21), (32, 6, 7), (33, 23, 22), (32, 7, 8), (33, 24, 23), (32, 8, 9), (33, 25, 24), (32, 9, 10), (33, 26, 25), (32, 10, 11), (33, 27, 26), (32, 11, 12), (33, 28, 27), (32, 12, 13), (33, 29, 28), (32, 13, 14), (33, 30, 29), (32, 14, 15), (33, 31, 30), (15, 0, 32), (33, 16, 31), (0, 16, 17, 1), (1, 17, 18, 2), (2, 18, 19, 3), (3, 19, 20, 4), (4, 20, 21, 5), (5, 21, 22, 6), (6, 22, 23, 7), (7, 23, 24, 8), (8, 24, 25, 9), (9, 25, 26, 10), (10, 26, 27, 11), (11, 27, 28, 12), (12, 28, 29, 13), (13, 29, 30, 14), (14, 30, 31, 15), (16, 0, 15, 31)])
me_cylinder_002.materials.append(mat_material_504)
me_cylinder_002.use_remesh_preserve_volume = False
me_cylinder_002.use_remesh_preserve_attributes = False
me_cylinder_002.use_mirror_vertex_groups = False
me_cylinder_002.update()
me_cylinder_001 = bpy.data.meshes.new('Cylinder.001')
me_cylinder_001.from_pydata([(0.003916, 0.006096, 0.003916), (0.005117, 0.006096, 0.002119), (0.005538, 0.006096, 2.436e-11), (0.005117, 0.006096, -0.002119), (0.003916, 0.006096, -0.003916), (0.002119, 0.006096, -0.005117), (8.363e-10, 0.006096, -0.005538), (-0.002119, 0.006096, -0.005117), (-0.003916, 0.006096, -0.003916), (-0.005117, 0.006096, -0.002119), (-0.005538, 0.006096, 3.325e-10), (-0.005117, 0.006096, 0.002119), (-0.003916, 0.006096, 0.003916), (-0.002119, 0.006096, 0.005117), (3.609e-09, 0.006096, 0.005538), (0.002119, 0.006096, 0.005117), (0.003916, -0.006096, 0.003916), (0.005117, -0.006096, 0.002119), (0.005538, -0.006096, -7.419e-09), (0.005117, -0.006096, -0.002119), (0.003916, -0.006096, -0.003916), (0.002119, -0.006096, -0.005117), (-1.07e-08, -0.006096, -0.005538), (-0.00212, -0.006096, -0.005117), (-0.003916, -0.006096, -0.003916), (-0.005117, -0.006096, -0.002119), (-0.005538, -0.006096, 1.397e-08), (-0.005117, -0.006096, 0.00212), (-0.003916, -0.006096, 0.003916), (-0.002119, -0.006096, 0.005117), (1.778e-08, -0.006096, 0.005538), (0.00212, -0.006096, 0.005117), (0.0, 0.006096, 2.665e-10), (0.0, -0.006096, -2.665e-10)], [], [(32, 0, 1), (33, 17, 16), (32, 1, 2), (33, 18, 17), (32, 2, 3), (33, 19, 18), (32, 3, 4), (33, 20, 19), (32, 4, 5), (33, 21, 20), (32, 5, 6), (33, 22, 21), (32, 6, 7), (33, 23, 22), (32, 7, 8), (33, 24, 23), (32, 8, 9), (33, 25, 24), (32, 9, 10), (33, 26, 25), (32, 10, 11), (33, 27, 26), (32, 11, 12), (33, 28, 27), (32, 12, 13), (33, 29, 28), (32, 13, 14), (33, 30, 29), (32, 14, 15), (33, 31, 30), (15, 0, 32), (33, 16, 31), (0, 16, 17, 1), (1, 17, 18, 2), (2, 18, 19, 3), (3, 19, 20, 4), (4, 20, 21, 5), (5, 21, 22, 6), (6, 22, 23, 7), (7, 23, 24, 8), (8, 24, 25, 9), (9, 25, 26, 10), (10, 26, 27, 11), (11, 27, 28, 12), (12, 28, 29, 13), (13, 29, 30, 14), (14, 30, 31, 15), (16, 0, 15, 31)])
me_cylinder_001.materials.append(mat_material_504)
me_cylinder_001.use_remesh_preserve_volume = False
me_cylinder_001.use_remesh_preserve_attributes = False
me_cylinder_001.use_mirror_vertex_groups = False
me_cylinder_001.update()
me_cylinder = bpy.data.meshes.new('Cylinder')
me_cylinder.from_pydata([(0.003916, 0.006096, 0.003916), (0.005117, 0.006096, 0.002119), (0.005538, 0.006096, 2.436e-11), (0.005117, 0.006096, -0.002119), (0.003916, 0.006096, -0.003916), (0.002119, 0.006096, -0.005117), (8.363e-10, 0.006096, -0.005538), (-0.002119, 0.006096, -0.005117), (-0.003916, 0.006096, -0.003916), (-0.005117, 0.006096, -0.002119), (-0.005538, 0.006096, 3.325e-10), (-0.005117, 0.006096, 0.002119), (-0.003916, 0.006096, 0.003916), (-0.002119, 0.006096, 0.005117), (3.609e-09, 0.006096, 0.005538), (0.002119, 0.006096, 0.005117), (0.003916, -0.006096, 0.003916), (0.005117, -0.006096, 0.002119), (0.005538, -0.006096, -7.419e-09), (0.005117, -0.006096, -0.002119), (0.003916, -0.006096, -0.003916), (0.002119, -0.006096, -0.005117), (-1.07e-08, -0.006096, -0.005538), (-0.00212, -0.006096, -0.005117), (-0.003916, -0.006096, -0.003916), (-0.005117, -0.006096, -0.002119), (-0.005538, -0.006096, 1.397e-08), (-0.005117, -0.006096, 0.00212), (-0.003916, -0.006096, 0.003916), (-0.002119, -0.006096, 0.005117), (1.778e-08, -0.006096, 0.005538), (0.00212, -0.006096, 0.005117), (0.0, 0.006096, 2.665e-10), (0.0, -0.006096, -2.665e-10)], [], [(32, 0, 1), (33, 17, 16), (32, 1, 2), (33, 18, 17), (32, 2, 3), (33, 19, 18), (32, 3, 4), (33, 20, 19), (32, 4, 5), (33, 21, 20), (32, 5, 6), (33, 22, 21), (32, 6, 7), (33, 23, 22), (32, 7, 8), (33, 24, 23), (32, 8, 9), (33, 25, 24), (32, 9, 10), (33, 26, 25), (32, 10, 11), (33, 27, 26), (32, 11, 12), (33, 28, 27), (32, 12, 13), (33, 29, 28), (32, 13, 14), (33, 30, 29), (32, 14, 15), (33, 31, 30), (15, 0, 32), (33, 16, 31), (0, 16, 17, 1), (1, 17, 18, 2), (2, 18, 19, 3), (3, 19, 20, 4), (4, 20, 21, 5), (5, 21, 22, 6), (6, 22, 23, 7), (7, 23, 24, 8), (8, 24, 25, 9), (9, 25, 26, 10), (10, 26, 27, 11), (11, 27, 28, 12), (12, 28, 29, 13), (13, 29, 30, 14), (14, 30, 31, 15), (16, 0, 15, 31)])
me_cylinder.materials.append(mat_material_504)
me_cylinder.use_remesh_preserve_volume = False
me_cylinder.use_remesh_preserve_attributes = False
me_cylinder.use_mirror_vertex_groups = False
me_cylinder.update()

# ---- objects
ob_cylinder_012 = bpy.data.objects.new('Cylinder.012', me_cylinder_032)
ob_cube_003 = bpy.data.objects.new('Cube.003', me_cube_003)
ob_cube_002 = bpy.data.objects.new('Cube.002', me_cube_002)
ob_cylinder_029 = bpy.data.objects.new('Cylinder.029', me_cylinder_029)
ob_cylinder_027 = bpy.data.objects.new('Cylinder.027', me_cylinder_017)
ob_cylinder_028 = bpy.data.objects.new('Cylinder.028', me_cylinder_018)
ob_cylinder_026 = bpy.data.objects.new('Cylinder.026', me_cylinder_028)
ob_cylinder_025 = bpy.data.objects.new('Cylinder.025', me_cylinder_027)
ob_cylinder_024 = bpy.data.objects.new('Cylinder.024', me_cylinder_026)
ob_cylinder_023 = bpy.data.objects.new('Cylinder.023', me_cylinder_025)
ob_cylinder_022 = bpy.data.objects.new('Cylinder.022', me_cylinder_024)
ob_cylinder_021 = bpy.data.objects.new('Cylinder.021', me_cylinder_023)
ob_cylinder_020 = bpy.data.objects.new('Cylinder.020', me_cylinder_022)
ob_cylinder_018 = bpy.data.objects.new('Cylinder.018', me_cylinder_021)
ob_cylinder_017 = bpy.data.objects.new('Cylinder.017', me_cylinder_020)
ob_cylinder_019 = bpy.data.objects.new('Cylinder.019', me_cylinder_019)
ob_cylinder_016 = bpy.data.objects.new('Cylinder.016', me_cylinder_016)
ob_cylinder_015 = bpy.data.objects.new('Cylinder.015', me_cylinder_015)
ob_cube_001 = bpy.data.objects.new('Cube.001', me_cube_001)
ob_cube = bpy.data.objects.new('Cube', me_cube)
ob_cylinder_010 = bpy.data.objects.new('Cylinder.010', me_cylinder_010)
ob_cylinder_009 = bpy.data.objects.new('Cylinder.009', me_cylinder_009)
ob_cylinder_008 = bpy.data.objects.new('Cylinder.008', me_cylinder_008)
ob_cylinder_007 = bpy.data.objects.new('Cylinder.007', me_cylinder_007)
ob_cylinder_006 = bpy.data.objects.new('Cylinder.006', me_cylinder_006)
ob_cylinder_005 = bpy.data.objects.new('Cylinder.005', me_cylinder_005)
ob_cylinder_004 = bpy.data.objects.new('Cylinder.004', me_cylinder_004)
ob_cylinder_003 = bpy.data.objects.new('Cylinder.003', me_cylinder_003)
ob_cylinder_002 = bpy.data.objects.new('Cylinder.002', me_cylinder_002)
ob_cylinder_001 = bpy.data.objects.new('Cylinder.001', me_cylinder_001)
ob_cylinder = bpy.data.objects.new('Cylinder', me_cylinder)

# ---- transforms, parenting, visibility, modifiers, constraints
ob_cylinder_012.location = (0.0107, 1.079e-07, 0.03225)
ob_cylinder_012.lock_rotations_4d = False
ob_cylinder_012.empty_display_type = 'ARROWS'
ob_cylinder_012.lineart.crease_threshold = 0.0
_m = ob_cylinder_012.modifiers.new('Hook', 'HOOK')
_m.falloff_type = 'INVERSE_SQUARE'
_m.center = (-0.3346, -8.345e-07, 1.0)
_m.matrix_inverse = ((0.09783, 0.0, 0.0, 0.03273), (0.0, 0.09783, 0.0, 8.163e-08), (0.0, 0.0, 0.0376, -0.0376), (0.0, 0.0, 0.0, 1.0))
ob_cube_003.location = (-0.06783, -9.191e-09, 0.03224)
ob_cube_003.lock_rotations_4d = False
ob_cube_003.empty_display_type = 'ARROWS'
ob_cube_003.lineart.crease_threshold = 0.0
ob_cube_002.location = (-0.07144, -5.468e-09, 0.09991)
ob_cube_002.lock_rotations_4d = False
ob_cube_002.empty_display_type = 'ARROWS'
ob_cube_002.lineart.crease_threshold = 0.0
ob_cylinder_029.location = (0.05229, 3.351e-08, 0.113)
ob_cylinder_029.lock_rotations_4d = False
ob_cylinder_029.empty_display_type = 'ARROWS'
ob_cylinder_029.lineart.crease_threshold = 0.0
ob_cylinder_027.location = (0.05601, 2.615e-08, 0.1167)
ob_cylinder_027.lock_rotations_4d = False
ob_cylinder_027.empty_display_type = 'ARROWS'
ob_cylinder_027.lineart.crease_threshold = 0.0
ob_cylinder_028.location = (0.01135, -1.302e-05, 0.001672)
ob_cylinder_028.lock_rotations_4d = False
ob_cylinder_028.empty_display_type = 'ARROWS'
ob_cylinder_028.lineart.crease_threshold = 0.0
ob_cylinder_026.location = (0.04395, 0.04603, -0.03957)
ob_cylinder_026.lock_rotations_4d = False
ob_cylinder_026.empty_display_type = 'ARROWS'
ob_cylinder_026.lineart.crease_threshold = 0.0
ob_cylinder_025.location = (0.04405, 0.04603, 0.04293)
ob_cylinder_025.lock_rotations_4d = False
ob_cylinder_025.empty_display_type = 'ARROWS'
ob_cylinder_025.lineart.crease_threshold = 0.0
ob_cylinder_024.location = (0.04405, -0.04603, -0.03957)
ob_cylinder_024.lock_rotations_4d = False
ob_cylinder_024.empty_display_type = 'ARROWS'
ob_cylinder_024.lineart.crease_threshold = 0.0
ob_cylinder_023.location = (0.04405, -0.04603, 0.04293)
ob_cylinder_023.lock_rotations_4d = False
ob_cylinder_023.empty_display_type = 'ARROWS'
ob_cylinder_023.lineart.crease_threshold = 0.0
ob_cylinder_022.location = (-0.029, -0.07205, -0.03076)
ob_cylinder_022.lock_rotations_4d = False
ob_cylinder_022.empty_display_type = 'ARROWS'
ob_cylinder_022.lineart.crease_threshold = 0.0
ob_cylinder_021.location = (-0.029, -0.07205, 0.03324)
ob_cylinder_021.lock_rotations_4d = False
ob_cylinder_021.empty_display_type = 'ARROWS'
ob_cylinder_021.lineart.crease_threshold = 0.0
ob_cylinder_020.location = (-0.029, 0.07205, -0.03076)
ob_cylinder_020.lock_rotations_4d = False
ob_cylinder_020.empty_display_type = 'ARROWS'
ob_cylinder_020.lineart.crease_threshold = 0.0
ob_cylinder_018.location = (-0.029, 0.07205, 0.03324)
ob_cylinder_018.lock_rotations_4d = False
ob_cylinder_018.empty_display_type = 'ARROWS'
ob_cylinder_018.lineart.crease_threshold = 0.0
ob_cylinder_017.location = (-0.07009, -0.02275, 0.1352)
ob_cylinder_017.lock_rotations_4d = False
ob_cylinder_017.empty_display_type = 'ARROWS'
ob_cylinder_017.lineart.crease_threshold = 0.0
ob_cylinder_019.location = (-0.07, 0.02275, 0.1356)
ob_cylinder_019.lock_rotations_4d = False
ob_cylinder_019.empty_display_type = 'ARROWS'
ob_cylinder_019.lineart.crease_threshold = 0.0
ob_cylinder_016.location = (-0.09349, 0.02275, 0.09924)
ob_cylinder_016.lock_rotations_4d = False
ob_cylinder_016.empty_display_type = 'ARROWS'
ob_cylinder_016.lineart.crease_threshold = 0.0
ob_cylinder_015.location = (-0.09349, -0.02275, 0.09924)
ob_cylinder_015.lock_rotations_4d = False
ob_cylinder_015.empty_display_type = 'ARROWS'
ob_cylinder_015.lineart.crease_threshold = 0.0
ob_cube_001.location = (-0.06842, -0.07769, 0.1017)
ob_cube_001.lock_rotations_4d = False
ob_cube_001.empty_display_type = 'ARROWS'
ob_cube_001.lineart.crease_threshold = 0.0
ob_cube.location = (-0.06854, 0.07696, -0.03752)
ob_cube.lock_rotations_4d = False
ob_cube.empty_display_type = 'ARROWS'
ob_cube.lineart.crease_threshold = 0.0
ob_cylinder_010.location = (-0.081, -0.059, -0.05626)
ob_cylinder_010.lock_rotations_4d = False
ob_cylinder_010.empty_display_type = 'ARROWS'
ob_cylinder_010.lineart.crease_threshold = 0.0
ob_cylinder_009.location = (-0.08099, 0.059, -0.05626)
ob_cylinder_009.lock_rotations_4d = False
ob_cylinder_009.empty_display_type = 'ARROWS'
ob_cylinder_009.lineart.crease_threshold = 0.0
ob_cylinder_008.location = (-0.06, -7.495e-06, -0.05626)
ob_cylinder_008.lock_rotations_4d = False
ob_cylinder_008.empty_display_type = 'ARROWS'
ob_cylinder_008.lineart.crease_threshold = 0.0
ob_cylinder_007.location = (-0.0885, -0.0684, 0.0914)
ob_cylinder_007.lock_rotations_4d = False
ob_cylinder_007.empty_display_type = 'ARROWS'
ob_cylinder_007.lineart.crease_threshold = 0.0
ob_cylinder_006.location = (-0.0885, 0.0684, 0.09138)
ob_cylinder_006.lock_rotations_4d = False
ob_cylinder_006.empty_display_type = 'ARROWS'
ob_cylinder_006.lineart.crease_threshold = 0.0
ob_cylinder_005.location = (-0.0885, 0.06841, -0.02861)
ob_cylinder_005.lock_rotations_4d = False
ob_cylinder_005.empty_display_type = 'ARROWS'
ob_cylinder_005.lineart.crease_threshold = 0.0
ob_cylinder_004.location = (-0.0885, -0.06839, -0.02861)
ob_cylinder_004.lock_rotations_4d = False
ob_cylinder_004.empty_display_type = 'ARROWS'
ob_cylinder_004.lineart.crease_threshold = 0.0
ob_cylinder_003.location = (-0.0795, 0.07194, 0.07151)
ob_cylinder_003.lock_rotations_4d = False
ob_cylinder_003.empty_display_type = 'ARROWS'
ob_cylinder_003.lineart.crease_threshold = 0.0
ob_cylinder_002.location = (-0.0795, 0.07194, -0.007026)
ob_cylinder_002.lock_rotations_4d = False
ob_cylinder_002.empty_display_type = 'ARROWS'
ob_cylinder_002.lineart.crease_threshold = 0.0
ob_cylinder_001.location = (-0.0795, -0.07205, 0.07151)
ob_cylinder_001.lock_rotations_4d = False
ob_cylinder_001.empty_display_type = 'ARROWS'
ob_cylinder_001.lineart.crease_threshold = 0.0
ob_cylinder.location = (-0.0795, -0.07205, -0.007026)
ob_cylinder.lock_rotations_4d = False
ob_cylinder.empty_display_type = 'ARROWS'
ob_cylinder.lineart.crease_threshold = 0.0

# ---- collection membership
col_collection_1.objects.link(ob_cylinder_012)
col_collection_1.objects.link(ob_cube_003)
col_collection_1.objects.link(ob_cube_002)
col_collection_1.objects.link(ob_cylinder_029)
col_collection_1.objects.link(ob_cylinder_027)
col_collection_1.objects.link(ob_cylinder_028)
col_collection_1.objects.link(ob_cylinder_026)
col_collection_1.objects.link(ob_cylinder_025)
col_collection_1.objects.link(ob_cylinder_024)
col_collection_1.objects.link(ob_cylinder_023)
col_collection_1.objects.link(ob_cylinder_022)
col_collection_1.objects.link(ob_cylinder_021)
col_collection_1.objects.link(ob_cylinder_020)
col_collection_1.objects.link(ob_cylinder_018)
col_collection_1.objects.link(ob_cylinder_017)
col_collection_1.objects.link(ob_cylinder_019)
col_collection_1.objects.link(ob_cylinder_016)
col_collection_1.objects.link(ob_cylinder_015)
col_collection_1.objects.link(ob_cube_001)
col_collection_1.objects.link(ob_cube)
col_collection_1.objects.link(ob_cylinder_010)
col_collection_1.objects.link(ob_cylinder_009)
col_collection_1.objects.link(ob_cylinder_008)
col_collection_1.objects.link(ob_cylinder_007)
col_collection_1.objects.link(ob_cylinder_006)
col_collection_1.objects.link(ob_cylinder_005)
col_collection_1.objects.link(ob_cylinder_004)
col_collection_1.objects.link(ob_cylinder_003)
col_collection_1.objects.link(ob_cylinder_002)
col_collection_1.objects.link(ob_cylinder_001)
col_collection_1.objects.link(ob_cylinder)

# ---- scene / render settings (as saved in the file)
scene.frame_start = 1; scene.frame_end = 250; scene.frame_set(1)
scene.render.engine = 'BLENDER_EEVEE_NEXT'
scene.render.image_settings.file_format = 'JPEG'
scene.render.image_settings.color_mode = 'RGB'
scene.render.image_settings.compression = 90
scene.render.resolution_x = 800
scene.render.resolution_y = 600
scene.render.pixel_aspect_x = 100.0
scene.render.pixel_aspect_y = 100.0
scene.render.fps = 25
scene.render.dither_intensity = 0.0
scene.render.use_compositing = False
scene.render.use_sequencer = False
scene.render.bake_margin = 2
scene.render.bake_bias = 0.0
scene.render.use_stamp_time = False
scene.render.use_stamp_date = False
scene.render.use_stamp_frame = False
scene.render.use_stamp_camera = False
scene.render.use_stamp_scene = False
scene.render.use_stamp_filename = False
scene.render.use_stamp_render_time = False
scene.render.stamp_font_size = 0
scene.cycles.use_denoising = False
scene.cycles.samples = 10
scene.cycles.sampling_pattern = 'TABULATED_SOBOL'
scene.cycles.light_sampling_threshold = 0.0
scene.cycles.use_adaptive_sampling = False
scene.cycles.use_light_tree = False
scene.cycles.blur_glossy = 0.0
scene.cycles.volume_bounces = 1
scene.cycles.pixel_filter_type = 'GAUSSIAN'
scene.cycles.sample_clamp_indirect = 0.0
scene.view_settings.view_transform = 'Raw'
bpy.context.view_layer.update()

# ---- added for rendering (the .blend has no active camera): camera
cam_auto = bpy.data.cameras.new('AutoCamera')
cam_auto.lens = 50.0
cam_auto.sensor_width = 36.0
cam_auto.clip_end = 1000.0
ob_auto_camera = bpy.data.objects.new('AutoCamera', cam_auto)
scene.collection.objects.link(ob_auto_camera)
ob_auto_camera.location = (0.268488, -0.340775, 0.270419)
ob_auto_camera.rotation_euler = (1.09748, -7.21219e-08, 0.694738)
scene.camera = ob_auto_camera
bpy.context.view_layer.update()
